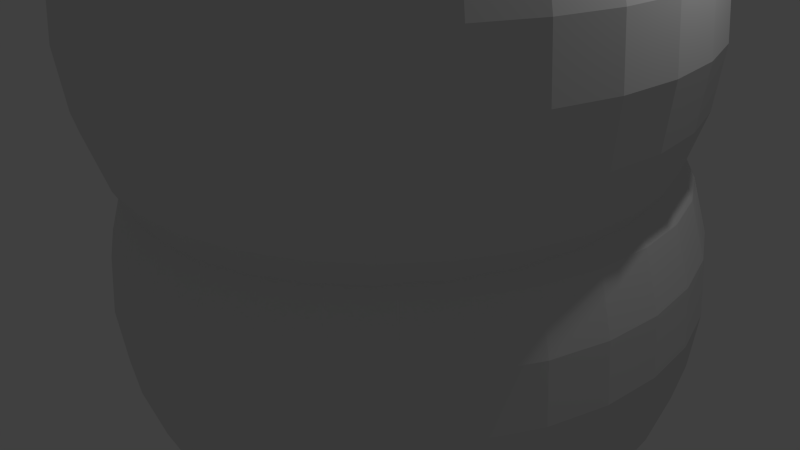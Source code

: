 # Source: ninjahead.blend  (saved by Blender 2.66.1; exported with 4.5.12 LTS)
import bpy
from mathutils import Matrix  # noqa: F401  (used for matrix-valued properties, if any)

bpy.ops.wm.read_factory_settings(use_empty=True)
scene = bpy.context.scene
scene.name = 'Scene'

# ---- collections
col_collection_1 = bpy.data.collections.new('Collection 1'); scene.collection.children.link(col_collection_1)

# ---- world
world_world = bpy.data.worlds.new('World'); scene.world = world_world
world_world.color = (0.05088, 0.05088, 0.05088)
world_world.use_sun_shadow = False
world_world.sun_shadow_jitter_overblur = 0.0
world_world.cycles.sampling_method = 'MANUAL'
world_world.cycles.sample_map_resolution = 256

# ---- cameras
cam_camera = bpy.data.cameras.new('Camera')
cam_camera.clip_end = 100.0
cam_camera.lens = 35.0
cam_camera.sensor_width = 32.0
cam_camera.sensor_height = 18.0
cam_camera.ortho_scale = 7.314
cam_camera.dof.focus_distance = 0.0
cam_camera.dof.aperture_fstop = 128.0

# ---- lights
light_lamp = bpy.data.lights.new('Lamp', 'POINT')
light_lamp.transmission_factor = 0.0
light_lamp.cutoff_distance = 30.0
light_lamp.energy = 100.0
light_lamp.shadow_buffer_clip_start = 1.001
light_lamp.shadow_soft_size = 0.1
light_lamp.shadow_maximum_resolution = 0.006
light_lamp.use_absolute_resolution = True
light_lamp.cycles.use_multiple_importance_sampling = False

# ---- meshes
me_sphere_003 = bpy.data.meshes.new('Sphere.003')
me_sphere_003.from_pydata([(-0.5917, 0.0, 2.974), (-1.161, 0.0, 2.802), (-1.685, 0.0, 2.522), (-2.144, 0.0, 2.144), (-2.522, 0.0, 1.685), (-2.802, 0.0, 1.161), (-2.974, 0.0, 0.5917), (-3.033, 0.0, 2.29e-07), (-2.974, 0.0, -0.5917), (-2.802, 0.0, -1.161), (-2.522, 0.0, -1.685), (-2.144, 0.0, -2.144), (-1.685, 0.0, -2.522), (-1.161, 0.0, -2.802), (-0.5917, 0.0, -2.974), (-0.5803, 0.1154, 2.974), (-1.138, 0.2264, 2.802), (-1.653, 0.3287, 2.522), (-2.103, 0.4184, 2.144), (-2.473, 0.4919, 1.685), (-2.748, 0.5466, 1.161), (-2.917, 0.5803, 0.5917), (-2.974, 0.5917, 3.615e-07), (-2.917, 0.5803, -0.5917), (-2.748, 0.5466, -1.161), (-2.473, 0.4919, -1.685), (-2.103, 0.4184, -2.144), (-1.653, 0.3287, -2.522), (-1.138, 0.2264, -2.802), (-0.5803, 0.1154, -2.974), (-0.5466, 0.2264, 2.974), (-1.072, 0.4441, 2.802), (-1.557, 0.6448, 2.522), (-1.981, 0.8206, 2.144), (-2.33, 0.965, 1.685), (-2.589, 1.072, 1.161), (-2.748, 1.138, 0.5917), (-2.802, 1.161, 3.615e-07), (-2.748, 1.138, -0.5917), (-2.589, 1.072, -1.161), (-2.33, 0.965, -1.685), (-1.981, 0.8206, -2.144), (-1.557, 0.6448, -2.522), (-1.072, 0.4441, -2.802), (-0.5466, 0.2264, -2.974), (-0.4919, 0.3287, 2.974), (-0.965, 0.6448, 2.802), (-1.401, 0.9361, 2.522), (-1.783, 1.191, 2.144), (-2.097, 1.401, 1.685), (-2.33, 1.557, 1.161), (-2.473, 1.653, 0.5917), (-2.522, 1.685, 3.615e-07), (-2.473, 1.653, -0.5917), (-2.33, 1.557, -1.161), (-2.097, 1.401, -1.685), (-1.783, 1.191, -2.144), (-1.401, 0.9361, -2.522), (-0.965, 0.6448, -2.802), (-0.4919, 0.3287, -2.974), (-0.4184, 0.4184, 2.974), (-0.8206, 0.8206, 2.802), (-1.191, 1.191, 2.522), (-1.516, 1.516, 2.144), (-1.783, 1.783, 1.685), (-1.981, 1.981, 1.161), (-2.103, 2.103, 0.5917), (-2.144, 2.144, 3.615e-07), (-2.103, 2.103, -0.5917), (-1.981, 1.981, -1.161), (-1.783, 1.783, -1.685), (-1.516, 1.516, -2.144), (-1.191, 1.191, -2.522), (-0.8206, 0.8206, -2.802), (-0.4184, 0.4184, -2.974), (-0.3287, 0.4919, 2.974), (-0.6448, 0.965, 2.802), (-0.9361, 1.401, 2.522), (-1.191, 1.783, 2.144), (-1.401, 2.097, 1.685), (-1.557, 2.33, 1.161), (-1.653, 2.473, 0.5917), (-1.685, 2.522, 3.615e-07), (-1.653, 2.473, -0.5917), (-1.557, 2.33, -1.161), (-1.401, 2.097, -1.685), (-1.191, 1.783, -2.144), (-0.9361, 1.401, -2.522), (-0.6448, 0.965, -2.802), (-0.3287, 0.4919, -2.974), (-0.2264, 0.5466, 2.974), (-0.4441, 1.072, 2.802), (-0.6448, 1.557, 2.522), (-0.8206, 1.981, 2.144), (-0.965, 2.33, 1.685), (-1.072, 2.589, 1.161), (-1.138, 2.748, 0.5917), (-1.161, 2.802, 3.615e-07), (-1.138, 2.748, -0.5917), (-1.072, 2.589, -1.161), (-0.965, 2.33, -1.685), (-0.8206, 1.981, -2.144), (-0.6448, 1.557, -2.522), (-0.4441, 1.072, -2.802), (-0.2264, 0.5466, -2.974), (-0.1154, 0.5803, 2.974), (-0.2264, 1.138, 2.802), (-0.3287, 1.653, 2.522), (-0.4184, 2.103, 2.144), (-0.4919, 2.473, 1.685), (-0.5466, 2.748, 1.161), (-0.5803, 2.917, 0.5917), (-0.5917, 2.974, 3.615e-07), (-0.5803, 2.917, -0.5917), (-0.5466, 2.748, -1.161), (-0.4919, 2.473, -1.685), (-0.4184, 2.103, -2.144), (-0.3287, 1.653, -2.522), (-0.2264, 1.138, -2.802), (-0.1154, 0.5803, -2.974), (1.045e-06, 0.5917, 2.974), (1.101e-06, 1.161, 2.802), (1.101e-06, 1.685, 2.522), (1.214e-06, 2.144, 2.144), (1.259e-06, 2.522, 1.685), (1.124e-06, 2.802, 1.161), (1.44e-06, 2.974, 0.5917), (1.033e-06, 3.033, 3.615e-07), (1.44e-06, 2.974, -0.5917), (1.033e-06, 2.802, -1.161), (1.259e-06, 2.522, -1.685), (1.214e-06, 2.144, -2.144), (1.192e-06, 1.685, -2.522), (1.079e-06, 1.161, -2.802), (9.543e-07, 0.5917, -2.974), (0.1154, 0.5803, 2.974), (0.2264, 1.138, 2.802), (0.3287, 1.653, 2.522), (0.4184, 2.103, 2.144), (0.4919, 2.473, 1.685), (0.5466, 2.748, 1.161), (0.5803, 2.917, 0.5917), (0.5917, 2.974, 3.615e-07), (0.5803, 2.917, -0.5917), (0.5466, 2.748, -1.161), (0.4919, 2.473, -1.685), (0.4184, 2.103, -2.144), (0.3287, 1.653, -2.522), (0.2264, 1.138, -2.802), (0.1154, 0.5803, -2.974), (0.2264, 0.5466, 2.974), (0.4441, 1.072, 2.802), (0.6448, 1.557, 2.522), (0.8206, 1.981, 2.144), (0.965, 2.33, 1.685), (1.072, 2.589, 1.161), (1.138, 2.748, 0.5917), (1.161, 2.802, 3.615e-07), (1.138, 2.748, -0.5917), (1.072, 2.589, -1.161), (0.965, 2.33, -1.685), (0.8206, 1.981, -2.144), (0.6448, 1.557, -2.522), (0.4441, 1.072, -2.802), (0.2264, 0.5466, -2.974), (0.3287, 0.4919, 2.974), (0.6448, 0.965, 2.802), (0.9361, 1.401, 2.522), (1.191, 1.783, 2.144), (1.401, 2.097, 1.685), (1.557, 2.33, 1.161), (1.653, 2.473, 0.5917), (1.685, 2.522, 3.615e-07), (1.653, 2.473, -0.5917), (1.557, 2.33, -1.161), (1.401, 2.097, -1.685), (1.191, 1.783, -2.144), (0.9361, 1.401, -2.522), (0.6448, 0.965, -2.802), (0.3287, 0.4919, -2.974), (0.4184, 0.4184, 2.974), (0.8206, 0.8206, 2.802), (1.191, 1.191, 2.522), (1.516, 1.516, 2.144), (1.783, 1.783, 1.685), (1.981, 1.981, 1.161), (2.103, 2.103, 0.5917), (2.144, 2.144, 3.615e-07), (2.103, 2.103, -0.5917), (1.981, 1.981, -1.161), (1.783, 1.783, -1.685), (1.516, 1.516, -2.144), (1.191, 1.191, -2.522), (0.8206, 0.8206, -2.802), (0.4184, 0.4184, -2.974), (0.4919, 0.3287, 2.974), (0.965, 0.6448, 2.802), (1.401, 0.9361, 2.522), (1.783, 1.191, 2.144), (2.097, 1.401, 1.685), (2.33, 1.557, 1.161), (2.473, 1.653, 0.5917), (2.522, 1.685, 3.615e-07), (2.473, 1.653, -0.5917), (2.33, 1.557, -1.161), (2.097, 1.401, -1.685), (1.783, 1.191, -2.144), (1.401, 0.9361, -2.522), (0.965, 0.6448, -2.802), (0.4919, 0.3287, -2.974), (0.5466, 0.2264, 2.974), (1.072, 0.4441, 2.802), (1.557, 0.6448, 2.522), (1.981, 0.8206, 2.144), (2.33, 0.965, 1.685), (2.589, 1.072, 1.161), (2.748, 1.138, 0.5917), (2.802, 1.161, 3.615e-07), (2.748, 1.138, -0.5917), (2.589, 1.072, -1.161), (2.33, 0.965, -1.685), (1.981, 0.8206, -2.144), (1.557, 0.6448, -2.522), (1.072, 0.4441, -2.802), (0.5466, 0.2264, -2.974), (0.5803, 0.1154, 2.974), (1.138, 0.2264, 2.802), (1.653, 0.3287, 2.522), (2.103, 0.4184, 2.144), (2.473, 0.4919, 1.685), (2.748, 0.5466, 1.161), (2.917, 0.5803, 0.5917), (2.974, 0.5917, 3.615e-07), (2.917, 0.5803, -0.5917), (2.748, 0.5466, -1.161), (2.473, 0.4919, -1.685), (2.103, 0.4184, -2.144), (1.653, 0.3287, -2.522), (1.138, 0.2264, -2.802), (0.5803, 0.1154, -2.974), (0.5917, -1.017e-07, 2.974), (1.161, -1.582e-07, 2.802), (1.685, -2.034e-07, 2.522), (2.144, -1.808e-07, 2.144), (2.522, -3.163e-07, 1.685), (2.802, -4.519e-07, 1.161), (2.974, -4.519e-07, 0.5917), (3.033, -3.163e-07, 3.615e-07), (2.974, -4.519e-07, -0.5917), (2.802, -1.356e-07, -1.161), (2.522, -3.163e-07, -1.685), (2.144, -1.808e-07, -2.144), (1.685, -2.937e-07, -2.522), (1.161, -6.779e-08, -2.802), (0.5917, 0.0, -2.974), (0.5803, -0.1154, 2.974), (1.138, -0.2264, 2.802), (1.653, -0.3287, 2.522), (2.103, -0.4184, 2.144), (2.473, -0.4919, 1.685), (2.748, -0.5466, 1.161), (2.917, -0.5803, 0.5917), (2.974, -0.5917, 3.615e-07), (2.917, -0.5803, -0.5917), (2.748, -0.5466, -1.161), (2.473, -0.4919, -1.685), (2.103, -0.4184, -2.144), (1.653, -0.3287, -2.522), (1.138, -0.2264, -2.802), (0.5803, -0.1154, -2.974), (0.5466, -0.2264, 2.974), (1.072, -0.4441, 2.802), (1.557, -0.6448, 2.522), (1.981, -0.8206, 2.144), (2.33, -0.965, 1.685), (2.589, -1.072, 1.161), (2.748, -1.138, 0.5917), (2.802, -1.161, 3.615e-07), (2.748, -1.138, -0.5917), (2.589, -1.072, -1.161), (2.33, -0.965, -1.685), (1.981, -0.8206, -2.144), (1.557, -0.6448, -2.522), (1.072, -0.4441, -2.802), (0.5466, -0.2264, -2.974), (0.4919, -0.3287, 2.974), (0.965, -0.6448, 2.802), (1.401, -0.9361, 2.522), (1.783, -1.191, 2.144), (2.097, -1.401, 1.685), (2.33, -1.557, 1.161), (2.473, -1.653, 0.5917), (2.522, -1.685, 3.615e-07), (2.473, -1.653, -0.5917), (2.33, -1.557, -1.161), (2.097, -1.401, -1.685), (1.783, -1.191, -2.144), (1.401, -0.9361, -2.522), (0.965, -0.6448, -2.802), (0.4919, -0.3287, -2.974), (0.4184, -0.4184, 2.974), (0.8206, -0.8206, 2.802), (1.191, -1.191, 2.522), (1.516, -1.516, 2.144), (1.783, -1.783, 1.685), (1.981, -1.981, 1.161), (2.103, -2.103, 0.5917), (2.144, -2.144, 3.615e-07), (2.103, -2.103, -0.5917), (1.981, -1.981, -1.161), (1.783, -1.783, -1.685), (1.516, -1.516, -2.144), (1.191, -1.191, -2.522), (0.8206, -0.8206, -2.802), (0.4184, -0.4184, -2.974), (0.3287, -0.4919, 2.974), (0.6448, -0.965, 2.802), (0.9361, -1.401, 2.522), (1.191, -1.783, 2.144), (1.401, -2.097, 1.685), (1.557, -2.33, 1.161), (1.653, -2.473, 0.5917), (1.685, -2.522, 3.615e-07), (1.653, -2.473, -0.5917), (1.557, -2.33, -1.161), (1.401, -2.097, -1.685), (1.191, -1.783, -2.144), (0.9361, -1.401, -2.522), (0.6448, -0.965, -2.802), (0.3287, -0.4919, -2.974), (9.882e-07, 0.0, -3.033), (0.2264, -0.5466, 2.974), (0.4441, -1.072, 2.802), (0.6448, -1.557, 2.522), (0.8206, -1.981, 2.144), (0.965, -2.33, 1.685), (1.072, -2.589, 1.161), (1.138, -2.748, 0.5917), (1.161, -2.802, 3.615e-07), (1.138, -2.748, -0.5917), (1.072, -2.589, -1.161), (0.965, -2.33, -1.685), (0.8206, -1.981, -2.144), (0.6448, -1.557, -2.522), (0.4441, -1.072, -2.802), (0.2264, -0.5466, -2.974), (0.1154, -0.5803, 2.974), (0.2264, -1.138, 2.802), (0.3287, -1.653, 2.522), (0.4184, -2.103, 2.144), (0.4919, -2.473, 1.685), (0.5466, -2.748, 1.161), (0.5803, -2.917, 0.5917), (0.5917, -2.974, 3.615e-07), (0.5803, -2.917, -0.5917), (0.5466, -2.748, -1.161), (0.4919, -2.473, -1.685), (0.4184, -2.103, -2.144), (0.3287, -1.653, -2.522), (0.2264, -1.138, -2.802), (0.1154, -0.5803, -2.974), (8.413e-07, -0.5917, 2.974), (7.622e-07, -1.161, 2.802), (6.944e-07, -1.685, 2.522), (6.718e-07, -2.144, 2.144), (6.718e-07, -2.522, 1.685), (4.459e-07, -2.802, 1.161), (3.103e-07, -2.974, 0.5917), (4.911e-07, -3.033, 3.615e-07), (3.103e-07, -2.974, -0.5917), (5.363e-07, -2.802, -1.161), (6.718e-07, -2.522, -1.685), (6.718e-07, -2.144, -2.144), (6.493e-07, -1.685, -2.522), (9.43e-07, -1.161, -2.802), (9.543e-07, -0.5917, -2.974), (-0.1154, -0.5803, 2.974), (-0.2264, -1.138, 2.802), (-0.3287, -1.653, 2.522), (-0.4184, -2.103, 2.144), (-0.4919, -2.473, 1.685), (-0.5466, -2.748, 1.161), (-0.5803, -2.917, 0.5917), (-0.5917, -2.974, 3.615e-07), (-0.5803, -2.917, -0.5917), (-0.5466, -2.748, -1.161), (-0.4919, -2.473, -1.685), (-0.4184, -2.103, -2.144), (-0.3287, -1.653, -2.522), (-0.2264, -1.138, -2.802), (-0.1154, -0.5803, -2.974), (-0.2264, -0.5466, 2.974), (-0.4441, -1.072, 2.802), (-0.6448, -1.557, 2.522), (-0.8206, -1.981, 2.144), (-0.965, -2.33, 1.685), (-1.072, -2.589, 1.161), (-1.138, -2.748, 0.5917), (-1.161, -2.802, 3.615e-07), (-1.138, -2.748, -0.5917), (-1.072, -2.589, -1.161), (-0.965, -2.33, -1.685), (-0.8206, -1.981, -2.144), (-0.6448, -1.557, -2.522), (-0.4441, -1.072, -2.802), (-0.2264, -0.5466, -2.974), (-0.3287, -0.4919, 2.974), (-0.6448, -0.965, 2.802), (-0.9361, -1.401, 2.522), (-1.191, -1.783, 2.144), (-1.401, -2.097, 1.685), (-1.557, -2.33, 1.161), (-1.653, -2.473, 0.5917), (-1.685, -2.522, 3.615e-07), (-1.653, -2.473, -0.5917), (-1.557, -2.33, -1.161), (-1.401, -2.097, -1.685), (-1.191, -1.783, -2.144), (-0.9361, -1.401, -2.522), (-0.6448, -0.965, -2.802), (-0.3287, -0.4919, -2.974), (-0.4184, -0.4184, 2.974), (-0.8206, -0.8206, 2.802), (-1.191, -1.191, 2.522), (-1.516, -1.516, 2.144), (-1.783, -1.783, 1.685), (-1.981, -1.981, 1.161), (-2.103, -2.103, 0.5917), (-2.144, -2.144, 3.615e-07), (-2.103, -2.103, -0.5917), (-1.981, -1.981, -1.161), (-1.783, -1.783, -1.685), (-1.516, -1.516, -2.144), (-1.191, -1.191, -2.522), (-0.8206, -0.8206, -2.802), (-0.4184, -0.4184, -2.974), (1.665e-07, -5.49e-07, 3.033), (-0.4919, -0.3287, 2.974), (-0.965, -0.6448, 2.802), (-1.401, -0.9361, 2.522), (-1.783, -1.191, 2.144), (-2.097, -1.401, 1.685), (-2.33, -1.557, 1.161), (-2.473, -1.653, 0.5917), (-2.522, -1.685, 3.615e-07), (-2.473, -1.653, -0.5917), (-2.33, -1.557, -1.161), (-2.097, -1.401, -1.685), (-1.783, -1.191, -2.144), (-1.401, -0.9361, -2.522), (-0.965, -0.6448, -2.802), (-0.4919, -0.3287, -2.974), (-0.5466, -0.2264, 2.974), (-1.072, -0.4441, 2.802), (-1.557, -0.6448, 2.522), (-1.981, -0.8206, 2.144), (-2.33, -0.965, 1.685), (-2.589, -1.072, 1.161), (-2.748, -1.138, 0.5917), (-2.802, -1.161, 3.615e-07), (-2.748, -1.138, -0.5917), (-2.589, -1.072, -1.161), (-2.33, -0.965, -1.685), (-1.981, -0.8206, -2.144), (-1.557, -0.6448, -2.522), (-1.072, -0.4441, -2.802), (-0.5466, -0.2264, -2.974), (-0.5803, -0.1154, 2.974), (-1.138, -0.2264, 2.802), (-1.653, -0.3287, 2.522), (-2.103, -0.4184, 2.144), (-2.473, -0.4919, 1.685), (-2.748, -0.5466, 1.161), (-2.917, -0.5803, 0.5917), (-2.974, -0.5917, 3.615e-07), (-2.917, -0.5803, -0.5917), (-2.748, -0.5466, -1.161), (-2.473, -0.4919, -1.685), (-2.103, -0.4184, -2.144), (-1.653, -0.3287, -2.522), (-1.138, -0.2264, -2.802), (-0.5803, -0.1154, -2.974)], [], [(14, 13, 28, 29), (8, 7, 22, 23), (2, 1, 16, 17), (9, 8, 23, 24), (3, 2, 17, 18), (10, 9, 24, 25), (4, 3, 18, 19), (11, 10, 25, 26), (5, 4, 19, 20), (12, 11, 26, 27), (6, 5, 20, 21), (13, 12, 27, 28), (7, 6, 21, 22), (1, 0, 15, 16), (25, 24, 39, 40), (19, 18, 33, 34), (26, 25, 40, 41), (20, 19, 34, 35), (27, 26, 41, 42), (21, 20, 35, 36), (28, 27, 42, 43), (22, 21, 36, 37), (16, 15, 30, 31), (29, 28, 43, 44), (23, 22, 37, 38), (17, 16, 31, 32), (24, 23, 38, 39), (18, 17, 32, 33), (44, 43, 58, 59), (38, 37, 52, 53), (32, 31, 46, 47), (39, 38, 53, 54), (33, 32, 47, 48), (40, 39, 54, 55), (34, 33, 48, 49), (41, 40, 55, 56), (35, 34, 49, 50), (42, 41, 56, 57), (36, 35, 50, 51), (43, 42, 57, 58), (37, 36, 51, 52), (31, 30, 45, 46), (57, 56, 71, 72), (51, 50, 65, 66), (58, 57, 72, 73), (52, 51, 66, 67), (46, 45, 60, 61), (59, 58, 73, 74), (53, 52, 67, 68), (47, 46, 61, 62), (54, 53, 68, 69), (48, 47, 62, 63), (55, 54, 69, 70), (49, 48, 63, 64), (56, 55, 70, 71), (50, 49, 64, 65), (70, 69, 84, 85), (64, 63, 78, 79), (71, 70, 85, 86), (65, 64, 79, 80), (72, 71, 86, 87), (66, 65, 80, 81), (73, 72, 87, 88), (67, 66, 81, 82), (61, 60, 75, 76), (74, 73, 88, 89), (68, 67, 82, 83), (62, 61, 76, 77), (69, 68, 83, 84), (63, 62, 77, 78), (89, 88, 103, 104), (83, 82, 97, 98), (77, 76, 91, 92), (84, 83, 98, 99), (78, 77, 92, 93), (85, 84, 99, 100), (79, 78, 93, 94), (86, 85, 100, 101), (80, 79, 94, 95), (87, 86, 101, 102), (81, 80, 95, 96), (88, 87, 102, 103), (82, 81, 96, 97), (76, 75, 90, 91), (102, 101, 116, 117), (96, 95, 110, 111), (103, 102, 117, 118), (97, 96, 111, 112), (91, 90, 105, 106), (104, 103, 118, 119), (98, 97, 112, 113), (92, 91, 106, 107), (99, 98, 113, 114), (93, 92, 107, 108), (100, 99, 114, 115), (94, 93, 108, 109), (101, 100, 115, 116), (95, 94, 109, 110), (108, 107, 122, 123), (115, 114, 129, 130), (109, 108, 123, 124), (116, 115, 130, 131), (110, 109, 124, 125), (117, 116, 131, 132), (111, 110, 125, 126), (118, 117, 132, 133), (112, 111, 126, 127), (106, 105, 120, 121), (119, 118, 133, 134), (113, 112, 127, 128), (107, 106, 121, 122), (114, 113, 128, 129), (127, 126, 141, 142), (121, 120, 135, 136), (134, 133, 148, 149), (128, 127, 142, 143), (122, 121, 136, 137), (129, 128, 143, 144), (123, 122, 137, 138), (130, 129, 144, 145), (124, 123, 138, 139), (131, 130, 145, 146), (125, 124, 139, 140), (132, 131, 146, 147), (126, 125, 140, 141), (133, 132, 147, 148), (146, 145, 160, 161), (140, 139, 154, 155), (147, 146, 161, 162), (141, 140, 155, 156), (148, 147, 162, 163), (142, 141, 156, 157), (136, 135, 150, 151), (149, 148, 163, 164), (143, 142, 157, 158), (137, 136, 151, 152), (144, 143, 158, 159), (138, 137, 152, 153), (145, 144, 159, 160), (139, 138, 153, 154), (159, 158, 173, 174), (153, 152, 167, 168), (160, 159, 174, 175), (154, 153, 168, 169), (161, 160, 175, 176), (155, 154, 169, 170), (162, 161, 176, 177), (156, 155, 170, 171), (163, 162, 177, 178), (157, 156, 171, 172), (151, 150, 165, 166), (164, 163, 178, 179), (158, 157, 172, 173), (152, 151, 166, 167), (178, 177, 192, 193), (172, 171, 186, 187), (166, 165, 180, 181), (179, 178, 193, 194), (173, 172, 187, 188), (167, 166, 181, 182), (174, 173, 188, 189), (168, 167, 182, 183), (175, 174, 189, 190), (169, 168, 183, 184), (176, 175, 190, 191), (170, 169, 184, 185), (177, 176, 191, 192), (171, 170, 185, 186), (191, 190, 205, 206), (185, 184, 199, 200), (192, 191, 206, 207), (186, 185, 200, 201), (193, 192, 207, 208), (187, 186, 201, 202), (181, 180, 195, 196), (194, 193, 208, 209), (188, 187, 202, 203), (182, 181, 196, 197), (189, 188, 203, 204), (183, 182, 197, 198), (190, 189, 204, 205), (184, 183, 198, 199), (204, 203, 218, 219), (198, 197, 212, 213), (205, 204, 219, 220), (199, 198, 213, 214), (206, 205, 220, 221), (200, 199, 214, 215), (207, 206, 221, 222), (201, 200, 215, 216), (208, 207, 222, 223), (202, 201, 216, 217), (196, 195, 210, 211), (209, 208, 223, 224), (203, 202, 217, 218), (197, 196, 211, 212), (223, 222, 237, 238), (217, 216, 231, 232), (211, 210, 225, 226), (224, 223, 238, 239), (218, 217, 232, 233), (212, 211, 226, 227), (219, 218, 233, 234), (213, 212, 227, 228), (220, 219, 234, 235), (214, 213, 228, 229), (221, 220, 235, 236), (215, 214, 229, 230), (222, 221, 236, 237), (216, 215, 230, 231), (236, 235, 250, 251), (230, 229, 244, 245), (237, 236, 251, 252), (231, 230, 245, 246), (238, 237, 252, 253), (232, 231, 246, 247), (226, 225, 240, 241), (239, 238, 253, 254), (233, 232, 247, 248), (227, 226, 241, 242), (234, 233, 248, 249), (228, 227, 242, 243), (235, 234, 249, 250), (229, 228, 243, 244), (242, 241, 256, 257), (249, 248, 263, 264), (243, 242, 257, 258), (250, 249, 264, 265), (244, 243, 258, 259), (251, 250, 265, 266), (245, 244, 259, 260), (252, 251, 266, 267), (246, 245, 260, 261), (253, 252, 267, 268), (247, 246, 261, 262), (241, 240, 255, 256), (254, 253, 268, 269), (248, 247, 262, 263), (261, 260, 275, 276), (268, 267, 282, 283), (262, 261, 276, 277), (256, 255, 270, 271), (269, 268, 283, 284), (263, 262, 277, 278), (257, 256, 271, 272), (264, 263, 278, 279), (258, 257, 272, 273), (265, 264, 279, 280), (259, 258, 273, 274), (266, 265, 280, 281), (260, 259, 274, 275), (267, 266, 281, 282), (280, 279, 294, 295), (274, 273, 288, 289), (281, 280, 295, 296), (275, 274, 289, 290), (282, 281, 296, 297), (276, 275, 290, 291), (283, 282, 297, 298), (277, 276, 291, 292), (271, 270, 285, 286), (284, 283, 298, 299), (278, 277, 292, 293), (272, 271, 286, 287), (279, 278, 293, 294), (273, 272, 287, 288), (299, 298, 313, 314), (293, 292, 307, 308), (287, 286, 301, 302), (294, 293, 308, 309), (288, 287, 302, 303), (295, 294, 309, 310), (289, 288, 303, 304), (296, 295, 310, 311), (290, 289, 304, 305), (297, 296, 311, 312), (291, 290, 305, 306), (298, 297, 312, 313), (292, 291, 306, 307), (286, 285, 300, 301), (312, 311, 326, 327), (306, 305, 320, 321), (313, 312, 327, 328), (307, 306, 321, 322), (301, 300, 315, 316), (314, 313, 328, 329), (308, 307, 322, 323), (302, 301, 316, 317), (309, 308, 323, 324), (303, 302, 317, 318), (310, 309, 324, 325), (304, 303, 318, 319), (311, 310, 325, 326), (305, 304, 319, 320), (325, 324, 340, 341), (319, 318, 334, 335), (326, 325, 341, 342), (320, 319, 335, 336), (327, 326, 342, 343), (321, 320, 336, 337), (328, 327, 343, 344), (322, 321, 337, 338), (316, 315, 331, 332), (329, 328, 344, 345), (323, 322, 338, 339), (317, 316, 332, 333), (324, 323, 339, 340), (318, 317, 333, 334), (345, 344, 359, 360), (339, 338, 353, 354), (333, 332, 347, 348), (340, 339, 354, 355), (334, 333, 348, 349), (341, 340, 355, 356), (335, 334, 349, 350), (342, 341, 356, 357), (336, 335, 350, 351), (343, 342, 357, 358), (337, 336, 351, 352), (344, 343, 358, 359), (338, 337, 352, 353), (332, 331, 346, 347), (358, 357, 372, 373), (352, 351, 366, 367), (359, 358, 373, 374), (353, 352, 367, 368), (347, 346, 361, 362), (360, 359, 374, 375), (354, 353, 368, 369), (348, 347, 362, 363), (355, 354, 369, 370), (349, 348, 363, 364), (356, 355, 370, 371), (350, 349, 364, 365), (357, 356, 371, 372), (351, 350, 365, 366), (371, 370, 385, 386), (365, 364, 379, 380), (372, 371, 386, 387), (366, 365, 380, 381), (373, 372, 387, 388), (367, 366, 381, 382), (374, 373, 388, 389), (368, 367, 382, 383), (362, 361, 376, 377), (375, 374, 389, 390), (369, 368, 383, 384), (363, 362, 377, 378), (370, 369, 384, 385), (364, 363, 378, 379), (377, 376, 391, 392), (390, 389, 404, 405), (384, 383, 398, 399), (378, 377, 392, 393), (385, 384, 399, 400), (379, 378, 393, 394), (386, 385, 400, 401), (380, 379, 394, 395), (387, 386, 401, 402), (381, 380, 395, 396), (388, 387, 402, 403), (382, 381, 396, 397), (389, 388, 403, 404), (383, 382, 397, 398), (396, 395, 410, 411), (403, 402, 417, 418), (397, 396, 411, 412), (404, 403, 418, 419), (398, 397, 412, 413), (392, 391, 406, 407), (405, 404, 419, 420), (399, 398, 413, 414), (393, 392, 407, 408), (400, 399, 414, 415), (394, 393, 408, 409), (401, 400, 415, 416), (395, 394, 409, 410), (402, 401, 416, 417), (415, 414, 429, 430), (409, 408, 423, 424), (416, 415, 430, 431), (410, 409, 424, 425), (417, 416, 431, 432), (411, 410, 425, 426), (418, 417, 432, 433), (412, 411, 426, 427), (419, 418, 433, 434), (413, 412, 427, 428), (407, 406, 421, 422), (420, 419, 434, 435), (414, 413, 428, 429), (408, 407, 422, 423), (434, 433, 449, 450), (428, 427, 443, 444), (422, 421, 437, 438), (435, 434, 450, 451), (429, 428, 444, 445), (423, 422, 438, 439), (430, 429, 445, 446), (424, 423, 439, 440), (431, 430, 446, 447), (425, 424, 440, 441), (432, 431, 447, 448), (426, 425, 441, 442), (433, 432, 448, 449), (427, 426, 442, 443), (448, 447, 462, 463), (442, 441, 456, 457), (449, 448, 463, 464), (443, 442, 457, 458), (450, 449, 464, 465), (444, 443, 458, 459), (438, 437, 452, 453), (451, 450, 465, 466), (445, 444, 459, 460), (439, 438, 453, 454), (446, 445, 460, 461), (440, 439, 454, 455), (447, 446, 461, 462), (441, 440, 455, 456), (461, 460, 475, 476), (455, 454, 469, 470), (462, 461, 476, 477), (456, 455, 470, 471), (463, 462, 477, 478), (457, 456, 471, 472), (464, 463, 478, 479), (458, 457, 472, 473), (465, 464, 479, 480), (459, 458, 473, 474), (453, 452, 467, 468), (466, 465, 480, 481), (460, 459, 474, 475), (454, 453, 468, 469), (330, 14, 29), (0, 436, 15), (15, 436, 30), (330, 29, 44), (330, 44, 59), (30, 436, 45), (45, 436, 60), (330, 59, 74), (60, 436, 75), (330, 74, 89), (330, 89, 104), (75, 436, 90), (90, 436, 105), (330, 104, 119), (105, 436, 120), (330, 119, 134), (330, 134, 149), (120, 436, 135), (135, 436, 150), (330, 149, 164), (330, 164, 179), (150, 436, 165), (330, 179, 194), (165, 436, 180), (180, 436, 195), (330, 194, 209), (330, 209, 224), (195, 436, 210), (330, 224, 239), (210, 436, 225), (225, 436, 240), (330, 239, 254), (330, 254, 269), (240, 436, 255), (255, 436, 270), (330, 269, 284), (270, 436, 285), (330, 284, 299), (330, 299, 314), (285, 436, 300), (300, 436, 315), (330, 314, 329), (315, 436, 331), (330, 329, 345), (330, 345, 360), (331, 436, 346), (346, 436, 361), (330, 360, 375), (361, 436, 376), (330, 375, 390), (330, 390, 405), (376, 436, 391), (391, 436, 406), (330, 405, 420), (406, 436, 421), (330, 420, 435), (330, 435, 451), (421, 436, 437), (437, 436, 452), (330, 451, 466), (330, 466, 481), (452, 436, 467), (480, 479, 12, 13), (474, 473, 6, 7), (468, 467, 0, 1), (481, 480, 13, 14), (475, 474, 7, 8), (469, 468, 1, 2), (330, 481, 14), (476, 475, 8, 9), (470, 469, 2, 3), (477, 476, 9, 10), (471, 470, 3, 4), (478, 477, 10, 11), (472, 471, 4, 5), (479, 478, 11, 12), (473, 472, 5, 6), (467, 436, 0)])
me_sphere_003.use_remesh_preserve_volume = False
me_sphere_003.use_remesh_preserve_attributes = False
me_sphere_003.use_mirror_vertex_groups = False
me_sphere_003.update()
me_sphere_002 = bpy.data.meshes.new('Sphere.002')
me_sphere_002.from_pydata([(-0.7381, 0.0, 3.711), (-1.448, 0.0, 3.495), (-2.102, 0.0, 3.146), (-2.675, 0.0, 2.675), (-3.146, 0.0, 2.102), (-3.495, 0.0, 1.448), (-3.711, 0.0, 0.7381), (-3.783, 0.0, 2.856e-07), (-3.711, 0.0, -0.7381), (-3.495, 0.0, -1.448), (-3.146, 0.0, -2.102), (-2.675, 0.0, -2.675), (-2.102, 0.0, -3.146), (-1.448, 0.0, -3.495), (-0.7381, 0.0, -3.711), (-0.7239, 0.144, 3.711), (-1.42, 0.2825, 3.495), (-2.061, 0.4101, 3.146), (-2.624, 0.5219, 2.675), (-3.085, 0.6137, 2.102), (-3.428, 0.6819, 1.448), (-3.639, 0.7239, 0.7381), (-3.711, 0.7381, 4.51e-07), (-3.639, 0.7239, -0.7381), (-3.428, 0.6819, -1.448), (-3.085, 0.6137, -2.102), (-2.624, 0.5219, -2.675), (-2.061, 0.4101, -3.146), (-1.42, 0.2825, -3.495), (-0.7239, 0.144, -3.711), (-0.6819, 0.2825, 3.711), (-1.338, 0.554, 3.495), (-1.942, 0.8044, 3.146), (-2.472, 1.024, 2.675), (-2.906, 1.204, 2.102), (-3.229, 1.338, 1.448), (-3.428, 1.42, 0.7381), (-3.495, 1.448, 4.51e-07), (-3.428, 1.42, -0.7381), (-3.229, 1.338, -1.448), (-2.906, 1.204, -2.102), (-2.472, 1.024, -2.675), (-1.942, 0.8044, -3.146), (-1.338, 0.554, -3.495), (-0.6819, 0.2825, -3.711), (-0.6137, 0.4101, 3.711), (-1.204, 0.8044, 3.495), (-1.748, 1.168, 3.146), (-2.224, 1.486, 2.675), (-2.616, 1.748, 2.102), (-2.906, 1.942, 1.448), (-3.085, 2.061, 0.7381), (-3.146, 2.102, 4.51e-07), (-3.085, 2.061, -0.7381), (-2.906, 1.942, -1.448), (-2.616, 1.748, -2.102), (-2.224, 1.486, -2.675), (-1.748, 1.168, -3.146), (-1.204, 0.8044, -3.495), (-0.6137, 0.4101, -3.711), (-0.5219, 0.5219, 3.711), (-1.024, 1.024, 3.495), (-1.486, 1.486, 3.146), (-1.892, 1.892, 2.675), (-2.224, 2.224, 2.102), (-2.472, 2.472, 1.448), (-2.624, 2.624, 0.7381), (-2.675, 2.675, 4.51e-07), (-2.624, 2.624, -0.7381), (-2.472, 2.472, -1.448), (-2.224, 2.224, -2.102), (-1.892, 1.892, -2.675), (-1.486, 1.486, -3.146), (-1.024, 1.024, -3.495), (-0.5219, 0.5219, -3.711), (-0.4101, 0.6137, 3.711), (-0.8043, 1.204, 3.495), (-1.168, 1.748, 3.146), (-1.486, 2.224, 2.675), (-1.748, 2.616, 2.102), (-1.942, 2.906, 1.448), (-2.061, 3.085, 0.7381), (-2.102, 3.146, 4.51e-07), (-2.061, 3.085, -0.7381), (-1.942, 2.906, -1.448), (-1.748, 2.616, -2.102), (-1.486, 2.224, -2.675), (-1.168, 1.748, -3.146), (-0.8043, 1.204, -3.495), (-0.4101, 0.6137, -3.711), (-0.2824, 0.6819, 3.711), (-0.554, 1.338, 3.495), (-0.8043, 1.942, 3.146), (-1.024, 2.472, 2.675), (-1.204, 2.906, 2.102), (-1.338, 3.229, 1.448), (-1.42, 3.428, 0.7381), (-1.448, 3.495, 4.51e-07), (-1.42, 3.428, -0.7381), (-1.338, 3.229, -1.448), (-1.204, 2.906, -2.102), (-1.024, 2.472, -2.675), (-0.8043, 1.942, -3.146), (-0.554, 1.338, -3.495), (-0.2824, 0.6819, -3.711), (-0.144, 0.7239, 3.711), (-0.2824, 1.42, 3.495), (-0.4101, 2.061, 3.146), (-0.5219, 2.624, 2.675), (-0.6137, 3.085, 2.102), (-0.6819, 3.428, 1.448), (-0.7239, 3.639, 0.7381), (-0.7381, 3.711, 4.51e-07), (-0.7239, 3.639, -0.7381), (-0.6819, 3.428, -1.448), (-0.6137, 3.085, -2.102), (-0.5219, 2.624, -2.675), (-0.4101, 2.061, -3.146), (-0.2824, 1.42, -3.495), (-0.144, 0.7239, -3.711), (1.303e-06, 0.7381, 3.711), (1.374e-06, 1.448, 3.495), (1.374e-06, 2.102, 3.146), (1.515e-06, 2.675, 2.675), (1.571e-06, 3.146, 2.102), (1.402e-06, 3.495, 1.448), (1.796e-06, 3.711, 0.7381), (1.289e-06, 3.783, 4.51e-07), (1.796e-06, 3.711, -0.7381), (1.289e-06, 3.495, -1.448), (1.571e-06, 3.146, -2.102), (1.515e-06, 2.675, -2.675), (1.486e-06, 2.102, -3.146), (1.345e-06, 1.448, -3.495), (1.19e-06, 0.7381, -3.711), (0.144, 0.7239, 3.711), (0.2825, 1.42, 3.495), (0.4101, 2.061, 3.146), (0.5219, 2.624, 2.675), (0.6137, 3.085, 2.102), (0.6819, 3.428, 1.448), (0.7239, 3.639, 0.7381), (0.7381, 3.711, 4.51e-07), (0.7239, 3.639, -0.7381), (0.6819, 3.428, -1.448), (0.6137, 3.085, -2.102), (0.5219, 2.624, -2.675), (0.4101, 2.061, -3.146), (0.2825, 1.42, -3.495), (0.144, 0.7239, -3.711), (0.2825, 0.6819, 3.711), (0.554, 1.338, 3.495), (0.8044, 1.942, 3.146), (1.024, 2.472, 2.675), (1.204, 2.906, 2.102), (1.338, 3.229, 1.448), (1.42, 3.428, 0.7381), (1.448, 3.495, 4.51e-07), (1.42, 3.428, -0.7381), (1.338, 3.229, -1.448), (1.204, 2.906, -2.102), (1.024, 2.472, -2.675), (0.8044, 1.942, -3.146), (0.554, 1.338, -3.495), (0.2825, 0.6819, -3.711), (0.4101, 0.6137, 3.711), (0.8044, 1.204, 3.495), (1.168, 1.748, 3.146), (1.486, 2.224, 2.675), (1.748, 2.616, 2.102), (1.942, 2.906, 1.448), (2.061, 3.085, 0.7381), (2.102, 3.146, 4.51e-07), (2.061, 3.085, -0.7381), (1.942, 2.906, -1.448), (1.748, 2.616, -2.102), (1.486, 2.224, -2.675), (1.168, 1.748, -3.146), (0.8044, 1.204, -3.495), (0.4101, 0.6137, -3.711), (0.5219, 0.5219, 3.711), (1.024, 1.024, 3.495), (1.486, 1.486, 3.146), (1.892, 1.892, 2.675), (2.224, 2.224, 2.102), (2.472, 2.472, 1.448), (2.624, 2.624, 0.7381), (2.675, 2.675, 4.51e-07), (2.624, 2.624, -0.7381), (2.472, 2.472, -1.448), (2.224, 2.224, -2.102), (1.892, 1.892, -2.675), (1.486, 1.486, -3.146), (1.024, 1.024, -3.495), (0.5219, 0.5219, -3.711), (0.6137, 0.4101, 3.711), (1.204, 0.8044, 3.495), (1.748, 1.168, 3.146), (2.224, 1.486, 2.675), (2.616, 1.748, 2.102), (2.906, 1.942, 1.448), (3.085, 2.061, 0.7381), (3.146, 2.102, 4.51e-07), (3.085, 2.061, -0.7381), (2.906, 1.942, -1.448), (2.616, 1.748, -2.102), (2.224, 1.486, -2.675), (1.748, 1.168, -3.146), (1.204, 0.8044, -3.495), (0.6137, 0.4101, -3.711), (0.6819, 0.2825, 3.711), (1.338, 0.554, 3.495), (1.942, 0.8044, 3.146), (2.472, 1.024, 2.675), (2.906, 1.204, 2.102), (3.229, 1.338, 1.448), (3.428, 1.42, 0.7381), (3.495, 1.448, 4.51e-07), (3.428, 1.42, -0.7381), (3.229, 1.338, -1.448), (2.906, 1.204, -2.102), (2.472, 1.024, -2.675), (1.942, 0.8043, -3.146), (1.338, 0.554, -3.495), (0.6819, 0.2825, -3.711), (0.7239, 0.144, 3.711), (1.42, 0.2825, 3.495), (2.061, 0.4101, 3.146), (2.624, 0.5219, 2.675), (3.085, 0.6137, 2.102), (3.428, 0.6819, 1.448), (3.639, 0.7239, 0.7381), (3.711, 0.7381, 4.51e-07), (3.639, 0.7239, -0.7381), (3.428, 0.6819, -1.448), (3.085, 0.6137, -2.102), (2.624, 0.5219, -2.675), (2.061, 0.4101, -3.146), (1.42, 0.2825, -3.495), (0.7239, 0.144, -3.711), (0.7381, -1.268e-07, 3.711), (1.448, -1.973e-07, 3.495), (2.102, -2.537e-07, 3.146), (2.675, -2.255e-07, 2.675), (3.146, -3.946e-07, 2.102), (3.495, -5.638e-07, 1.448), (3.711, -5.638e-07, 0.7381), (3.783, -3.946e-07, 4.51e-07), (3.711, -5.638e-07, -0.7381), (3.495, -1.691e-07, -1.448), (3.146, -3.946e-07, -2.102), (2.675, -2.255e-07, -2.675), (2.102, -3.664e-07, -3.146), (1.448, -8.456e-08, -3.495), (0.7381, 0.0, -3.711), (0.7239, -0.144, 3.711), (1.42, -0.2825, 3.495), (2.061, -0.4101, 3.146), (2.624, -0.5219, 2.675), (3.085, -0.6137, 2.102), (3.428, -0.6819, 1.448), (3.639, -0.7239, 0.7381), (3.711, -0.7381, 4.51e-07), (3.639, -0.7239, -0.7381), (3.428, -0.6819, -1.448), (3.085, -0.6137, -2.102), (2.624, -0.5219, -2.675), (2.061, -0.4101, -3.146), (1.42, -0.2825, -3.495), (0.7239, -0.144, -3.711), (0.6819, -0.2825, 3.711), (1.338, -0.554, 3.495), (1.942, -0.8044, 3.146), (2.472, -1.024, 2.675), (2.906, -1.204, 2.102), (3.229, -1.338, 1.448), (3.428, -1.42, 0.7381), (3.495, -1.448, 4.51e-07), (3.428, -1.42, -0.7381), (3.229, -1.338, -1.448), (2.906, -1.204, -2.102), (2.472, -1.024, -2.675), (1.942, -0.8044, -3.146), (1.338, -0.554, -3.495), (0.6819, -0.2825, -3.711), (0.6137, -0.4101, 3.711), (1.204, -0.8044, 3.495), (1.748, -1.168, 3.146), (2.224, -1.486, 2.675), (2.616, -1.748, 2.102), (2.906, -1.942, 1.448), (3.085, -2.061, 0.7381), (3.146, -2.102, 4.51e-07), (3.085, -2.061, -0.7381), (2.906, -1.942, -1.448), (2.616, -1.748, -2.102), (2.224, -1.486, -2.675), (1.748, -1.168, -3.146), (1.204, -0.8044, -3.495), (0.6137, -0.4101, -3.711), (0.5219, -0.5219, 3.711), (1.024, -1.024, 3.495), (1.486, -1.486, 3.146), (1.892, -1.892, 2.675), (2.224, -2.224, 2.102), (2.472, -2.472, 1.448), (2.624, -2.624, 0.7381), (2.675, -2.675, 4.51e-07), (2.624, -2.624, -0.7381), (2.472, -2.472, -1.448), (2.224, -2.224, -2.102), (1.892, -1.892, -2.675), (1.486, -1.486, -3.146), (1.024, -1.024, -3.495), (0.5219, -0.5219, -3.711), (0.4101, -0.6137, 3.711), (0.8044, -1.204, 3.495), (1.168, -1.748, 3.146), (1.486, -2.224, 2.675), (1.748, -2.616, 2.102), (1.942, -2.906, 1.448), (2.061, -3.085, 0.7381), (2.102, -3.146, 4.51e-07), (2.061, -3.085, -0.7381), (1.942, -2.906, -1.448), (1.748, -2.616, -2.102), (1.486, -2.224, -2.675), (1.168, -1.748, -3.146), (0.8044, -1.204, -3.495), (0.4101, -0.6137, -3.711), (1.233e-06, 0.0, -3.783), (0.2825, -0.6819, 3.711), (0.554, -1.338, 3.495), (0.8044, -1.942, 3.146), (1.024, -2.472, 2.675), (1.204, -2.906, 2.102), (1.338, -3.229, 1.448), (1.42, -3.428, 0.7381), (1.448, -3.495, 4.51e-07), (1.42, -3.428, -0.7381), (1.338, -3.229, -1.448), (1.204, -2.906, -2.102), (1.024, -2.472, -2.675), (0.8044, -1.942, -3.146), (0.554, -1.338, -3.495), (0.2825, -0.6819, -3.711), (0.144, -0.7239, 3.711), (0.2825, -1.42, 3.495), (0.4101, -2.061, 3.146), (0.5219, -2.624, 2.675), (0.6137, -3.085, 2.102), (0.6819, -3.428, 1.448), (0.7239, -3.639, 0.7381), (0.7381, -3.711, 4.51e-07), (0.7239, -3.639, -0.7381), (0.6819, -3.428, -1.448), (0.6137, -3.085, -2.102), (0.5219, -2.624, -2.675), (0.4101, -2.061, -3.146), (0.2825, -1.42, -3.495), (0.144, -0.7239, -3.711), (1.05e-06, -0.7381, 3.711), (9.509e-07, -1.448, 3.495), (8.663e-07, -2.102, 3.146), (8.381e-07, -2.675, 2.675), (8.381e-07, -3.146, 2.102), (5.562e-07, -3.495, 1.448), (3.871e-07, -3.711, 0.7381), (6.126e-07, -3.783, 4.51e-07), (3.871e-07, -3.711, -0.7381), (6.69e-07, -3.495, -1.448), (8.381e-07, -3.146, -2.102), (8.381e-07, -2.675, -2.675), (8.099e-07, -2.102, -3.146), (1.176e-06, -1.448, -3.495), (1.19e-06, -0.7381, -3.711), (-0.144, -0.7239, 3.711), (-0.2824, -1.42, 3.495), (-0.4101, -2.061, 3.146), (-0.5219, -2.624, 2.675), (-0.6137, -3.085, 2.102), (-0.6819, -3.428, 1.448), (-0.7239, -3.639, 0.7381), (-0.7381, -3.711, 4.51e-07), (-0.7239, -3.639, -0.7381), (-0.6819, -3.428, -1.448), (-0.6137, -3.085, -2.102), (-0.5219, -2.624, -2.675), (-0.4101, -2.061, -3.146), (-0.2824, -1.42, -3.495), (-0.144, -0.7239, -3.711), (-0.2824, -0.6819, 3.711), (-0.554, -1.338, 3.495), (-0.8043, -1.942, 3.146), (-1.024, -2.472, 2.675), (-1.204, -2.906, 2.102), (-1.338, -3.229, 1.448), (-1.42, -3.428, 0.7381), (-1.448, -3.495, 4.51e-07), (-1.42, -3.428, -0.7381), (-1.338, -3.229, -1.448), (-1.204, -2.906, -2.102), (-1.024, -2.472, -2.675), (-0.8043, -1.942, -3.146), (-0.554, -1.338, -3.495), (-0.2824, -0.6819, -3.711), (-0.4101, -0.6137, 3.711), (-0.8043, -1.204, 3.495), (-1.168, -1.748, 3.146), (-1.486, -2.224, 2.675), (-1.748, -2.616, 2.102), (-1.942, -2.906, 1.448), (-2.061, -3.085, 0.7381), (-2.102, -3.146, 4.51e-07), (-2.061, -3.085, -0.7381), (-1.942, -2.906, -1.448), (-1.748, -2.616, -2.102), (-1.486, -2.224, -2.675), (-1.168, -1.748, -3.146), (-0.8043, -1.204, -3.495), (-0.4101, -0.6137, -3.711), (-0.5219, -0.5219, 3.711), (-1.024, -1.024, 3.495), (-1.486, -1.486, 3.146), (-1.892, -1.892, 2.675), (-2.224, -2.224, 2.102), (-2.472, -2.472, 1.448), (-2.624, -2.624, 0.7381), (-2.675, -2.675, 4.51e-07), (-2.624, -2.624, -0.7381), (-2.472, -2.472, -1.448), (-2.224, -2.224, -2.102), (-1.892, -1.892, -2.675), (-1.486, -1.486, -3.146), (-1.024, -1.024, -3.495), (-0.5219, -0.5219, -3.711), (2.078e-07, -6.849e-07, 3.783), (-0.6137, -0.4101, 3.711), (-1.204, -0.8044, 3.495), (-1.748, -1.168, 3.146), (-2.224, -1.486, 2.675), (-2.616, -1.748, 2.102), (-2.906, -1.942, 1.448), (-3.085, -2.061, 0.7381), (-3.146, -2.102, 4.51e-07), (-3.085, -2.061, -0.7381), (-2.906, -1.942, -1.448), (-2.616, -1.748, -2.102), (-2.224, -1.486, -2.675), (-1.748, -1.168, -3.146), (-1.204, -0.8044, -3.495), (-0.6137, -0.4101, -3.711), (-0.6819, -0.2825, 3.711), (-1.338, -0.554, 3.495), (-1.942, -0.8043, 3.146), (-2.472, -1.024, 2.675), (-2.906, -1.204, 2.102), (-3.229, -1.338, 1.448), (-3.428, -1.42, 0.7381), (-3.495, -1.448, 4.51e-07), (-3.428, -1.42, -0.7381), (-3.229, -1.338, -1.448), (-2.906, -1.204, -2.102), (-2.472, -1.024, -2.675), (-1.942, -0.8043, -3.146), (-1.338, -0.554, -3.495), (-0.6819, -0.2825, -3.711), (-0.7239, -0.144, 3.711), (-1.42, -0.2825, 3.495), (-2.061, -0.4101, 3.146), (-2.624, -0.5219, 2.675), (-3.085, -0.6137, 2.102), (-3.428, -0.6819, 1.448), (-3.639, -0.7239, 0.7381), (-3.711, -0.7381, 4.51e-07), (-3.639, -0.7239, -0.7381), (-3.428, -0.6819, -1.448), (-3.085, -0.6137, -2.102), (-2.624, -0.5219, -2.675), (-2.061, -0.4101, -3.146), (-1.42, -0.2825, -3.495), (-0.7239, -0.144, -3.711)], [], [(14, 13, 28, 29), (8, 7, 22, 23), (2, 1, 16, 17), (9, 8, 23, 24), (3, 2, 17, 18), (10, 9, 24, 25), (4, 3, 18, 19), (11, 10, 25, 26), (5, 4, 19, 20), (12, 11, 26, 27), (6, 5, 20, 21), (13, 12, 27, 28), (7, 6, 21, 22), (1, 0, 15, 16), (25, 24, 39, 40), (19, 18, 33, 34), (26, 25, 40, 41), (20, 19, 34, 35), (27, 26, 41, 42), (21, 20, 35, 36), (28, 27, 42, 43), (22, 21, 36, 37), (16, 15, 30, 31), (29, 28, 43, 44), (23, 22, 37, 38), (17, 16, 31, 32), (24, 23, 38, 39), (18, 17, 32, 33), (44, 43, 58, 59), (38, 37, 52, 53), (32, 31, 46, 47), (39, 38, 53, 54), (33, 32, 47, 48), (40, 39, 54, 55), (34, 33, 48, 49), (41, 40, 55, 56), (35, 34, 49, 50), (42, 41, 56, 57), (36, 35, 50, 51), (43, 42, 57, 58), (37, 36, 51, 52), (31, 30, 45, 46), (57, 56, 71, 72), (51, 50, 65, 66), (58, 57, 72, 73), (52, 51, 66, 67), (46, 45, 60, 61), (59, 58, 73, 74), (53, 52, 67, 68), (47, 46, 61, 62), (54, 53, 68, 69), (48, 47, 62, 63), (55, 54, 69, 70), (49, 48, 63, 64), (56, 55, 70, 71), (50, 49, 64, 65), (70, 69, 84, 85), (64, 63, 78, 79), (71, 70, 85, 86), (65, 64, 79, 80), (72, 71, 86, 87), (66, 65, 80, 81), (73, 72, 87, 88), (67, 66, 81, 82), (61, 60, 75, 76), (74, 73, 88, 89), (68, 67, 82, 83), (62, 61, 76, 77), (69, 68, 83, 84), (63, 62, 77, 78), (89, 88, 103, 104), (83, 82, 97, 98), (77, 76, 91, 92), (84, 83, 98, 99), (78, 77, 92, 93), (85, 84, 99, 100), (79, 78, 93, 94), (86, 85, 100, 101), (80, 79, 94, 95), (87, 86, 101, 102), (81, 80, 95, 96), (88, 87, 102, 103), (82, 81, 96, 97), (76, 75, 90, 91), (102, 101, 116, 117), (96, 95, 110, 111), (103, 102, 117, 118), (97, 96, 111, 112), (91, 90, 105, 106), (104, 103, 118, 119), (98, 97, 112, 113), (92, 91, 106, 107), (99, 98, 113, 114), (93, 92, 107, 108), (100, 99, 114, 115), (94, 93, 108, 109), (101, 100, 115, 116), (95, 94, 109, 110), (108, 107, 122, 123), (115, 114, 129, 130), (109, 108, 123, 124), (116, 115, 130, 131), (110, 109, 124, 125), (117, 116, 131, 132), (111, 110, 125, 126), (118, 117, 132, 133), (112, 111, 126, 127), (106, 105, 120, 121), (119, 118, 133, 134), (113, 112, 127, 128), (107, 106, 121, 122), (114, 113, 128, 129), (127, 126, 141, 142), (121, 120, 135, 136), (134, 133, 148, 149), (128, 127, 142, 143), (122, 121, 136, 137), (129, 128, 143, 144), (123, 122, 137, 138), (130, 129, 144, 145), (124, 123, 138, 139), (131, 130, 145, 146), (125, 124, 139, 140), (132, 131, 146, 147), (126, 125, 140, 141), (133, 132, 147, 148), (146, 145, 160, 161), (140, 139, 154, 155), (147, 146, 161, 162), (141, 140, 155, 156), (148, 147, 162, 163), (142, 141, 156, 157), (136, 135, 150, 151), (149, 148, 163, 164), (143, 142, 157, 158), (137, 136, 151, 152), (144, 143, 158, 159), (138, 137, 152, 153), (145, 144, 159, 160), (139, 138, 153, 154), (159, 158, 173, 174), (153, 152, 167, 168), (160, 159, 174, 175), (154, 153, 168, 169), (161, 160, 175, 176), (155, 154, 169, 170), (162, 161, 176, 177), (156, 155, 170, 171), (163, 162, 177, 178), (157, 156, 171, 172), (151, 150, 165, 166), (164, 163, 178, 179), (158, 157, 172, 173), (152, 151, 166, 167), (178, 177, 192, 193), (172, 171, 186, 187), (166, 165, 180, 181), (179, 178, 193, 194), (173, 172, 187, 188), (167, 166, 181, 182), (174, 173, 188, 189), (168, 167, 182, 183), (175, 174, 189, 190), (169, 168, 183, 184), (176, 175, 190, 191), (170, 169, 184, 185), (177, 176, 191, 192), (171, 170, 185, 186), (191, 190, 205, 206), (185, 184, 199, 200), (192, 191, 206, 207), (186, 185, 200, 201), (193, 192, 207, 208), (187, 186, 201, 202), (181, 180, 195, 196), (194, 193, 208, 209), (188, 187, 202, 203), (182, 181, 196, 197), (189, 188, 203, 204), (183, 182, 197, 198), (190, 189, 204, 205), (184, 183, 198, 199), (204, 203, 218, 219), (198, 197, 212, 213), (205, 204, 219, 220), (199, 198, 213, 214), (206, 205, 220, 221), (200, 199, 214, 215), (207, 206, 221, 222), (201, 200, 215, 216), (208, 207, 222, 223), (202, 201, 216, 217), (196, 195, 210, 211), (209, 208, 223, 224), (203, 202, 217, 218), (197, 196, 211, 212), (223, 222, 237, 238), (217, 216, 231, 232), (211, 210, 225, 226), (224, 223, 238, 239), (218, 217, 232, 233), (212, 211, 226, 227), (219, 218, 233, 234), (213, 212, 227, 228), (220, 219, 234, 235), (214, 213, 228, 229), (221, 220, 235, 236), (215, 214, 229, 230), (222, 221, 236, 237), (216, 215, 230, 231), (236, 235, 250, 251), (230, 229, 244, 245), (237, 236, 251, 252), (231, 230, 245, 246), (238, 237, 252, 253), (232, 231, 246, 247), (226, 225, 240, 241), (239, 238, 253, 254), (233, 232, 247, 248), (227, 226, 241, 242), (234, 233, 248, 249), (228, 227, 242, 243), (235, 234, 249, 250), (229, 228, 243, 244), (242, 241, 256, 257), (249, 248, 263, 264), (243, 242, 257, 258), (250, 249, 264, 265), (244, 243, 258, 259), (251, 250, 265, 266), (245, 244, 259, 260), (252, 251, 266, 267), (246, 245, 260, 261), (253, 252, 267, 268), (247, 246, 261, 262), (241, 240, 255, 256), (254, 253, 268, 269), (248, 247, 262, 263), (261, 260, 275, 276), (268, 267, 282, 283), (262, 261, 276, 277), (256, 255, 270, 271), (269, 268, 283, 284), (263, 262, 277, 278), (257, 256, 271, 272), (264, 263, 278, 279), (258, 257, 272, 273), (265, 264, 279, 280), (259, 258, 273, 274), (266, 265, 280, 281), (260, 259, 274, 275), (267, 266, 281, 282), (280, 279, 294, 295), (274, 273, 288, 289), (281, 280, 295, 296), (275, 274, 289, 290), (282, 281, 296, 297), (276, 275, 290, 291), (283, 282, 297, 298), (277, 276, 291, 292), (271, 270, 285, 286), (284, 283, 298, 299), (278, 277, 292, 293), (272, 271, 286, 287), (279, 278, 293, 294), (273, 272, 287, 288), (299, 298, 313, 314), (293, 292, 307, 308), (287, 286, 301, 302), (294, 293, 308, 309), (288, 287, 302, 303), (295, 294, 309, 310), (289, 288, 303, 304), (296, 295, 310, 311), (290, 289, 304, 305), (297, 296, 311, 312), (291, 290, 305, 306), (298, 297, 312, 313), (292, 291, 306, 307), (286, 285, 300, 301), (312, 311, 326, 327), (306, 305, 320, 321), (313, 312, 327, 328), (307, 306, 321, 322), (301, 300, 315, 316), (314, 313, 328, 329), (308, 307, 322, 323), (302, 301, 316, 317), (309, 308, 323, 324), (303, 302, 317, 318), (310, 309, 324, 325), (304, 303, 318, 319), (311, 310, 325, 326), (305, 304, 319, 320), (325, 324, 340, 341), (319, 318, 334, 335), (326, 325, 341, 342), (320, 319, 335, 336), (327, 326, 342, 343), (321, 320, 336, 337), (328, 327, 343, 344), (322, 321, 337, 338), (316, 315, 331, 332), (329, 328, 344, 345), (323, 322, 338, 339), (317, 316, 332, 333), (324, 323, 339, 340), (318, 317, 333, 334), (345, 344, 359, 360), (339, 338, 353, 354), (333, 332, 347, 348), (340, 339, 354, 355), (334, 333, 348, 349), (341, 340, 355, 356), (335, 334, 349, 350), (342, 341, 356, 357), (336, 335, 350, 351), (343, 342, 357, 358), (337, 336, 351, 352), (344, 343, 358, 359), (338, 337, 352, 353), (332, 331, 346, 347), (358, 357, 372, 373), (352, 351, 366, 367), (359, 358, 373, 374), (353, 352, 367, 368), (347, 346, 361, 362), (360, 359, 374, 375), (354, 353, 368, 369), (348, 347, 362, 363), (355, 354, 369, 370), (349, 348, 363, 364), (356, 355, 370, 371), (350, 349, 364, 365), (357, 356, 371, 372), (351, 350, 365, 366), (371, 370, 385, 386), (365, 364, 379, 380), (372, 371, 386, 387), (366, 365, 380, 381), (373, 372, 387, 388), (367, 366, 381, 382), (374, 373, 388, 389), (368, 367, 382, 383), (362, 361, 376, 377), (375, 374, 389, 390), (369, 368, 383, 384), (363, 362, 377, 378), (370, 369, 384, 385), (364, 363, 378, 379), (377, 376, 391, 392), (390, 389, 404, 405), (384, 383, 398, 399), (378, 377, 392, 393), (385, 384, 399, 400), (379, 378, 393, 394), (386, 385, 400, 401), (380, 379, 394, 395), (387, 386, 401, 402), (381, 380, 395, 396), (388, 387, 402, 403), (382, 381, 396, 397), (389, 388, 403, 404), (383, 382, 397, 398), (396, 395, 410, 411), (403, 402, 417, 418), (397, 396, 411, 412), (404, 403, 418, 419), (398, 397, 412, 413), (392, 391, 406, 407), (405, 404, 419, 420), (399, 398, 413, 414), (393, 392, 407, 408), (400, 399, 414, 415), (394, 393, 408, 409), (401, 400, 415, 416), (395, 394, 409, 410), (402, 401, 416, 417), (415, 414, 429, 430), (409, 408, 423, 424), (416, 415, 430, 431), (410, 409, 424, 425), (417, 416, 431, 432), (411, 410, 425, 426), (418, 417, 432, 433), (412, 411, 426, 427), (419, 418, 433, 434), (413, 412, 427, 428), (407, 406, 421, 422), (420, 419, 434, 435), (414, 413, 428, 429), (408, 407, 422, 423), (434, 433, 449, 450), (428, 427, 443, 444), (422, 421, 437, 438), (435, 434, 450, 451), (429, 428, 444, 445), (423, 422, 438, 439), (430, 429, 445, 446), (424, 423, 439, 440), (431, 430, 446, 447), (425, 424, 440, 441), (432, 431, 447, 448), (426, 425, 441, 442), (433, 432, 448, 449), (427, 426, 442, 443), (448, 447, 462, 463), (442, 441, 456, 457), (449, 448, 463, 464), (443, 442, 457, 458), (450, 449, 464, 465), (444, 443, 458, 459), (438, 437, 452, 453), (451, 450, 465, 466), (445, 444, 459, 460), (439, 438, 453, 454), (446, 445, 460, 461), (440, 439, 454, 455), (447, 446, 461, 462), (441, 440, 455, 456), (461, 460, 475, 476), (455, 454, 469, 470), (462, 461, 476, 477), (456, 455, 470, 471), (463, 462, 477, 478), (457, 456, 471, 472), (464, 463, 478, 479), (458, 457, 472, 473), (465, 464, 479, 480), (459, 458, 473, 474), (453, 452, 467, 468), (466, 465, 480, 481), (460, 459, 474, 475), (454, 453, 468, 469), (330, 14, 29), (0, 436, 15), (15, 436, 30), (330, 29, 44), (330, 44, 59), (30, 436, 45), (45, 436, 60), (330, 59, 74), (60, 436, 75), (330, 74, 89), (330, 89, 104), (75, 436, 90), (90, 436, 105), (330, 104, 119), (105, 436, 120), (330, 119, 134), (330, 134, 149), (120, 436, 135), (135, 436, 150), (330, 149, 164), (330, 164, 179), (150, 436, 165), (330, 179, 194), (165, 436, 180), (180, 436, 195), (330, 194, 209), (330, 209, 224), (195, 436, 210), (330, 224, 239), (210, 436, 225), (225, 436, 240), (330, 239, 254), (330, 254, 269), (240, 436, 255), (255, 436, 270), (330, 269, 284), (270, 436, 285), (330, 284, 299), (330, 299, 314), (285, 436, 300), (300, 436, 315), (330, 314, 329), (315, 436, 331), (330, 329, 345), (330, 345, 360), (331, 436, 346), (346, 436, 361), (330, 360, 375), (361, 436, 376), (330, 375, 390), (330, 390, 405), (376, 436, 391), (391, 436, 406), (330, 405, 420), (406, 436, 421), (330, 420, 435), (330, 435, 451), (421, 436, 437), (437, 436, 452), (330, 451, 466), (330, 466, 481), (452, 436, 467), (480, 479, 12, 13), (474, 473, 6, 7), (468, 467, 0, 1), (481, 480, 13, 14), (475, 474, 7, 8), (469, 468, 1, 2), (330, 481, 14), (476, 475, 8, 9), (470, 469, 2, 3), (477, 476, 9, 10), (471, 470, 3, 4), (478, 477, 10, 11), (472, 471, 4, 5), (479, 478, 11, 12), (473, 472, 5, 6), (467, 436, 0)])
me_sphere_002.use_remesh_preserve_volume = False
me_sphere_002.use_remesh_preserve_attributes = False
me_sphere_002.use_mirror_vertex_groups = False
me_sphere_002.update()
me_sphere_001 = bpy.data.meshes.new('Sphere.001')
me_sphere_001.from_pydata([(-0.7256, 0.0, 3.648), (-1.423, 0.0, 3.436), (-2.066, 0.0, 3.093), (-2.63, 0.0, 2.63), (-3.093, 0.0, 2.066), (-3.436, 0.0, 1.423), (-3.648, 0.0, 0.7256), (-3.719, 0.0, 2.808e-07), (-3.648, 0.0, -0.7256), (-3.436, 0.0, -1.423), (-3.093, 0.0, -2.066), (-2.63, 0.0, -2.63), (-2.066, 0.0, -3.093), (-1.423, 0.0, -3.436), (-0.7256, 0.0, -3.648), (-0.7117, 0.1416, 3.648), (-1.396, 0.2777, 3.436), (-2.027, 0.4031, 3.093), (-2.579, 0.5131, 2.63), (-3.033, 0.6033, 2.066), (-3.37, 0.6704, 1.423), (-3.578, 0.7117, 0.7256), (-3.648, 0.7256, 4.434e-07), (-3.578, 0.7117, -0.7256), (-3.37, 0.6704, -1.423), (-3.033, 0.6033, -2.066), (-2.579, 0.5131, -2.63), (-2.027, 0.4031, -3.093), (-1.396, 0.2777, -3.436), (-0.7117, 0.1416, -3.648), (-0.6704, 0.2777, 3.648), (-1.315, 0.5447, 3.436), (-1.909, 0.7908, 3.093), (-2.43, 1.006, 2.63), (-2.857, 1.183, 2.066), (-3.175, 1.315, 1.423), (-3.37, 1.396, 0.7256), (-3.436, 1.423, 4.434e-07), (-3.37, 1.396, -0.7256), (-3.175, 1.315, -1.423), (-2.857, 1.183, -2.066), (-2.43, 1.006, -2.63), (-1.909, 0.7908, -3.093), (-1.315, 0.5447, -3.436), (-0.6704, 0.2777, -3.648), (-0.6033, 0.4031, 3.648), (-1.183, 0.7908, 3.436), (-1.718, 1.148, 3.093), (-2.187, 1.461, 2.63), (-2.571, 1.718, 2.066), (-2.857, 1.909, 1.423), (-3.033, 2.027, 0.7256), (-3.093, 2.066, 4.434e-07), (-3.033, 2.027, -0.7256), (-2.857, 1.909, -1.423), (-2.571, 1.718, -2.066), (-2.187, 1.461, -2.63), (-1.718, 1.148, -3.093), (-1.183, 0.7908, -3.436), (-0.6033, 0.4031, -3.648), (-0.5131, 0.5131, 3.648), (-1.006, 1.006, 3.436), (-1.461, 1.461, 3.093), (-1.86, 1.86, 2.63), (-2.187, 2.187, 2.066), (-2.43, 2.43, 1.423), (-2.579, 2.579, 0.7256), (-2.63, 2.63, 4.434e-07), (-2.579, 2.579, -0.7256), (-2.43, 2.43, -1.423), (-2.187, 2.187, -2.066), (-1.86, 1.86, -2.63), (-1.461, 1.461, -3.093), (-1.006, 1.006, -3.436), (-0.5131, 0.5131, -3.648), (-0.4031, 0.6033, 3.648), (-0.7908, 1.183, 3.436), (-1.148, 1.718, 3.093), (-1.461, 2.187, 2.63), (-1.718, 2.571, 2.066), (-1.909, 2.857, 1.423), (-2.027, 3.033, 0.7256), (-2.066, 3.093, 4.434e-07), (-2.027, 3.033, -0.7256), (-1.909, 2.857, -1.423), (-1.718, 2.571, -2.066), (-1.461, 2.187, -2.63), (-1.148, 1.718, -3.093), (-0.7908, 1.183, -3.436), (-0.4031, 0.6033, -3.648), (-0.2777, 0.6704, 3.648), (-0.5447, 1.315, 3.436), (-0.7908, 1.909, 3.093), (-1.006, 2.43, 2.63), (-1.183, 2.857, 2.066), (-1.315, 3.175, 1.423), (-1.396, 3.37, 0.7256), (-1.423, 3.436, 4.434e-07), (-1.396, 3.37, -0.7256), (-1.315, 3.175, -1.423), (-1.183, 2.857, -2.066), (-1.006, 2.43, -2.63), (-0.7908, 1.909, -3.093), (-0.5447, 1.315, -3.436), (-0.2777, 0.6704, -3.648), (-0.1416, 0.7117, 3.648), (-0.2777, 1.396, 3.436), (-0.4031, 2.027, 3.093), (-0.5131, 2.579, 2.63), (-0.6033, 3.033, 2.066), (-0.6704, 3.37, 1.423), (-0.7117, 3.578, 0.7256), (-0.7256, 3.648, 4.434e-07), (-0.7117, 3.578, -0.7256), (-0.6704, 3.37, -1.423), (-0.6033, 3.033, -2.066), (-0.5131, 2.579, -2.63), (-0.4031, 2.027, -3.093), (-0.2777, 1.396, -3.436), (-0.1416, 0.7117, -3.648), (1.281e-06, 0.7256, 3.648), (1.35e-06, 1.423, 3.436), (1.35e-06, 2.066, 3.093), (1.489e-06, 2.63, 2.63), (1.544e-06, 3.093, 2.066), (1.378e-06, 3.436, 1.423), (1.766e-06, 3.648, 0.7256), (1.267e-06, 3.719, 4.434e-07), (1.766e-06, 3.648, -0.7256), (1.267e-06, 3.436, -1.423), (1.544e-06, 3.093, -2.066), (1.489e-06, 2.63, -2.63), (1.461e-06, 2.066, -3.093), (1.323e-06, 1.423, -3.436), (1.17e-06, 0.7256, -3.648), (0.1416, 0.7117, 3.648), (0.2777, 1.396, 3.436), (0.4031, 2.027, 3.093), (0.5131, 2.579, 2.63), (0.6033, 3.033, 2.066), (0.6704, 3.37, 1.423), (0.7117, 3.578, 0.7256), (0.7256, 3.648, 4.434e-07), (0.7117, 3.578, -0.7256), (0.6704, 3.37, -1.423), (0.6033, 3.033, -2.066), (0.5131, 2.579, -2.63), (0.4031, 2.027, -3.093), (0.2777, 1.396, -3.436), (0.1416, 0.7117, -3.648), (0.2777, 0.6704, 3.648), (0.5447, 1.315, 3.436), (0.7908, 1.909, 3.093), (1.006, 2.43, 2.63), (1.183, 2.857, 2.066), (1.315, 3.175, 1.423), (1.396, 3.37, 0.7256), (1.423, 3.436, 4.434e-07), (1.396, 3.37, -0.7256), (1.315, 3.175, -1.423), (1.183, 2.857, -2.066), (1.006, 2.43, -2.63), (0.7908, 1.909, -3.093), (0.5447, 1.315, -3.436), (0.2777, 0.6704, -3.648), (0.4031, 0.6033, 3.648), (0.7908, 1.183, 3.436), (1.148, 1.718, 3.093), (1.461, 2.187, 2.63), (1.718, 2.571, 2.066), (1.909, 2.857, 1.423), (2.027, 3.033, 0.7256), (2.066, 3.093, 4.434e-07), (2.027, 3.033, -0.7256), (1.909, 2.857, -1.423), (1.718, 2.571, -2.066), (1.461, 2.187, -2.63), (1.148, 1.718, -3.093), (0.7908, 1.183, -3.436), (0.4031, 0.6033, -3.648), (0.5131, 0.5131, 3.648), (1.006, 1.006, 3.436), (1.461, 1.461, 3.093), (1.86, 1.86, 2.63), (2.187, 2.187, 2.066), (2.43, 2.43, 1.423), (2.579, 2.579, 0.7256), (2.63, 2.63, 4.434e-07), (2.579, 2.579, -0.7256), (2.43, 2.43, -1.423), (2.187, 2.187, -2.066), (1.86, 1.86, -2.63), (1.461, 1.461, -3.093), (1.006, 1.006, -3.436), (0.5131, 0.5131, -3.648), (0.6033, 0.4031, 3.648), (1.183, 0.7908, 3.436), (1.718, 1.148, 3.093), (2.187, 1.461, 2.63), (2.571, 1.718, 2.066), (2.857, 1.909, 1.423), (3.033, 2.027, 0.7256), (3.093, 2.066, 4.434e-07), (3.033, 2.027, -0.7256), (2.857, 1.909, -1.423), (2.571, 1.718, -2.066), (2.187, 1.461, -2.63), (1.718, 1.148, -3.093), (1.183, 0.7908, -3.436), (0.6033, 0.4031, -3.648), (0.6704, 0.2777, 3.648), (1.315, 0.5447, 3.436), (1.909, 0.7908, 3.093), (2.43, 1.006, 2.63), (2.857, 1.183, 2.066), (3.175, 1.315, 1.423), (3.37, 1.396, 0.7256), (3.436, 1.423, 4.434e-07), (3.37, 1.396, -0.7256), (3.175, 1.315, -1.423), (2.857, 1.183, -2.066), (2.43, 1.006, -2.63), (1.909, 0.7908, -3.093), (1.315, 0.5447, -3.436), (0.6704, 0.2777, -3.648), (0.7117, 0.1416, 3.648), (1.396, 0.2777, 3.436), (2.027, 0.4031, 3.093), (2.579, 0.5131, 2.63), (3.033, 0.6033, 2.066), (3.37, 0.6704, 1.423), (3.578, 0.7117, 0.7256), (3.648, 0.7256, 4.434e-07), (3.578, 0.7117, -0.7256), (3.37, 0.6704, -1.423), (3.033, 0.6033, -2.066), (2.579, 0.5131, -2.63), (2.027, 0.4031, -3.093), (1.396, 0.2777, -3.436), (0.7117, 0.1416, -3.648), (0.7256, -1.247e-07, 3.648), (1.423, -1.94e-07, 3.436), (2.066, -2.494e-07, 3.093), (2.63, -2.217e-07, 2.63), (3.093, -3.88e-07, 2.066), (3.436, -5.542e-07, 1.423), (3.648, -5.542e-07, 0.7256), (3.719, -3.88e-07, 4.434e-07), (3.648, -5.542e-07, -0.7256), (3.436, -1.663e-07, -1.423), (3.093, -3.88e-07, -2.066), (2.63, -2.217e-07, -2.63), (2.066, -3.603e-07, -3.093), (1.423, -8.313e-08, -3.436), (0.7256, 0.0, -3.648), (0.7117, -0.1416, 3.648), (1.396, -0.2777, 3.436), (2.027, -0.4031, 3.093), (2.579, -0.5131, 2.63), (3.033, -0.6033, 2.066), (3.37, -0.6704, 1.423), (3.578, -0.7117, 0.7256), (3.648, -0.7256, 4.434e-07), (3.578, -0.7117, -0.7256), (3.37, -0.6704, -1.423), (3.033, -0.6033, -2.066), (2.579, -0.5131, -2.63), (2.027, -0.4031, -3.093), (1.396, -0.2777, -3.436), (0.7117, -0.1416, -3.648), (0.6704, -0.2777, 3.648), (1.315, -0.5447, 3.436), (1.909, -0.7908, 3.093), (2.43, -1.006, 2.63), (2.857, -1.183, 2.066), (3.175, -1.315, 1.423), (3.37, -1.396, 0.7256), (3.436, -1.423, 4.434e-07), (3.37, -1.396, -0.7256), (3.175, -1.315, -1.423), (2.857, -1.183, -2.066), (2.43, -1.006, -2.63), (1.909, -0.7908, -3.093), (1.315, -0.5447, -3.436), (0.6704, -0.2777, -3.648), (0.6033, -0.4031, 3.648), (1.183, -0.7908, 3.436), (1.718, -1.148, 3.093), (2.187, -1.461, 2.63), (2.571, -1.718, 2.066), (2.857, -1.909, 1.423), (3.033, -2.027, 0.7256), (3.093, -2.066, 4.434e-07), (3.033, -2.027, -0.7256), (2.857, -1.909, -1.423), (2.571, -1.718, -2.066), (2.187, -1.461, -2.63), (1.718, -1.148, -3.093), (1.183, -0.7908, -3.436), (0.6033, -0.4031, -3.648), (0.5131, -0.5131, 3.648), (1.006, -1.006, 3.436), (1.461, -1.461, 3.093), (1.86, -1.86, 2.63), (2.187, -2.187, 2.066), (2.43, -2.43, 1.423), (2.579, -2.579, 0.7256), (2.63, -2.63, 4.434e-07), (2.579, -2.579, -0.7256), (2.43, -2.43, -1.423), (2.187, -2.187, -2.066), (1.86, -1.86, -2.63), (1.461, -1.461, -3.093), (1.006, -1.006, -3.436), (0.5131, -0.5131, -3.648), (0.4031, -0.6033, 3.648), (0.7908, -1.183, 3.436), (1.148, -1.718, 3.093), (1.461, -2.187, 2.63), (1.718, -2.571, 2.066), (1.909, -2.857, 1.423), (2.027, -3.033, 0.7256), (2.066, -3.093, 4.434e-07), (2.027, -3.033, -0.7256), (1.909, -2.857, -1.423), (1.718, -2.571, -2.066), (1.461, -2.187, -2.63), (1.148, -1.718, -3.093), (0.7908, -1.183, -3.436), (0.4031, -0.6033, -3.648), (1.212e-06, 0.0, -3.719), (0.2777, -0.6704, 3.648), (0.5447, -1.315, 3.436), (0.7908, -1.909, 3.093), (1.006, -2.43, 2.63), (1.183, -2.857, 2.066), (1.315, -3.175, 1.423), (1.396, -3.37, 0.7256), (1.423, -3.436, 4.434e-07), (1.396, -3.37, -0.7256), (1.315, -3.175, -1.423), (1.183, -2.857, -2.066), (1.006, -2.43, -2.63), (0.7908, -1.909, -3.093), (0.5447, -1.315, -3.436), (0.2777, -0.6704, -3.648), (0.1416, -0.7117, 3.648), (0.2777, -1.396, 3.436), (0.4031, -2.027, 3.093), (0.5131, -2.579, 2.63), (0.6033, -3.033, 2.066), (0.6704, -3.37, 1.423), (0.7117, -3.578, 0.7256), (0.7256, -3.648, 4.434e-07), (0.7117, -3.578, -0.7256), (0.6704, -3.37, -1.423), (0.6033, -3.033, -2.066), (0.5131, -2.579, -2.63), (0.4031, -2.027, -3.093), (0.2777, -1.396, -3.436), (0.1416, -0.7117, -3.648), (1.032e-06, -0.7256, 3.648), (9.348e-07, -1.423, 3.436), (8.517e-07, -2.066, 3.093), (8.24e-07, -2.63, 2.63), (8.24e-07, -3.093, 2.066), (5.469e-07, -3.436, 1.423), (3.806e-07, -3.648, 0.7256), (6.023e-07, -3.719, 4.434e-07), (3.806e-07, -3.648, -0.7256), (6.577e-07, -3.436, -1.423), (8.24e-07, -3.093, -2.066), (8.24e-07, -2.63, -2.63), (7.963e-07, -2.066, -3.093), (1.157e-06, -1.423, -3.436), (1.17e-06, -0.7256, -3.648), (-0.1416, -0.7117, 3.648), (-0.2777, -1.396, 3.436), (-0.4031, -2.027, 3.093), (-0.5131, -2.579, 2.63), (-0.6033, -3.033, 2.066), (-0.6704, -3.37, 1.423), (-0.7117, -3.578, 0.7256), (-0.7256, -3.648, 4.434e-07), (-0.7117, -3.578, -0.7256), (-0.6704, -3.37, -1.423), (-0.6033, -3.033, -2.066), (-0.5131, -2.579, -2.63), (-0.4031, -2.027, -3.093), (-0.2777, -1.396, -3.436), (-0.1416, -0.7117, -3.648), (-0.2777, -0.6704, 3.648), (-0.5447, -1.315, 3.436), (-0.7908, -1.909, 3.093), (-1.006, -2.43, 2.63), (-1.183, -2.857, 2.066), (-1.315, -3.175, 1.423), (-1.396, -3.37, 0.7256), (-1.423, -3.436, 4.434e-07), (-1.396, -3.37, -0.7256), (-1.315, -3.175, -1.423), (-1.183, -2.857, -2.066), (-1.006, -2.43, -2.63), (-0.7908, -1.909, -3.093), (-0.5447, -1.315, -3.436), (-0.2777, -0.6704, -3.648), (-0.4031, -0.6033, 3.648), (-0.7908, -1.183, 3.436), (-1.148, -1.718, 3.093), (-1.461, -2.187, 2.63), (-1.718, -2.571, 2.066), (-1.909, -2.857, 1.423), (-2.027, -3.033, 0.7256), (-2.066, -3.093, 4.434e-07), (-2.027, -3.033, -0.7256), (-1.909, -2.857, -1.423), (-1.718, -2.571, -2.066), (-1.461, -2.187, -2.63), (-1.148, -1.718, -3.093), (-0.7908, -1.183, -3.436), (-0.4031, -0.6033, -3.648), (-0.5131, -0.5131, 3.648), (-1.006, -1.006, 3.436), (-1.461, -1.461, 3.093), (-1.86, -1.86, 2.63), (-2.187, -2.187, 2.066), (-2.43, -2.43, 1.423), (-2.579, -2.579, 0.7256), (-2.63, -2.63, 4.434e-07), (-2.579, -2.579, -0.7256), (-2.43, -2.43, -1.423), (-2.187, -2.187, -2.066), (-1.86, -1.86, -2.63), (-1.461, -1.461, -3.093), (-1.006, -1.006, -3.436), (-0.5131, -0.5131, -3.648), (2.042e-07, -6.733e-07, 3.719), (-0.6033, -0.4031, 3.648), (-1.183, -0.7908, 3.436), (-1.718, -1.148, 3.093), (-2.187, -1.461, 2.63), (-2.571, -1.718, 2.066), (-2.857, -1.909, 1.423), (-3.033, -2.027, 0.7256), (-3.093, -2.066, 4.434e-07), (-3.033, -2.027, -0.7256), (-2.857, -1.909, -1.423), (-2.571, -1.718, -2.066), (-2.187, -1.461, -2.63), (-1.718, -1.148, -3.093), (-1.183, -0.7908, -3.436), (-0.6033, -0.4031, -3.648), (-0.6704, -0.2777, 3.648), (-1.315, -0.5447, 3.436), (-1.909, -0.7908, 3.093), (-2.43, -1.006, 2.63), (-2.857, -1.183, 2.066), (-3.175, -1.315, 1.423), (-3.37, -1.396, 0.7256), (-3.436, -1.423, 4.434e-07), (-3.37, -1.396, -0.7256), (-3.175, -1.315, -1.423), (-2.857, -1.183, -2.066), (-2.43, -1.006, -2.63), (-1.909, -0.7908, -3.093), (-1.315, -0.5447, -3.436), (-0.6704, -0.2777, -3.648), (-0.7117, -0.1416, 3.648), (-1.396, -0.2777, 3.436), (-2.027, -0.4031, 3.093), (-2.579, -0.5131, 2.63), (-3.033, -0.6033, 2.066), (-3.37, -0.6704, 1.423), (-3.578, -0.7117, 0.7256), (-3.648, -0.7256, 4.434e-07), (-3.578, -0.7117, -0.7256), (-3.37, -0.6704, -1.423), (-3.033, -0.6033, -2.066), (-2.579, -0.5131, -2.63), (-2.027, -0.4031, -3.093), (-1.396, -0.2777, -3.436), (-0.7117, -0.1416, -3.648)], [], [(14, 13, 28, 29), (8, 7, 22, 23), (2, 1, 16, 17), (9, 8, 23, 24), (3, 2, 17, 18), (10, 9, 24, 25), (4, 3, 18, 19), (11, 10, 25, 26), (5, 4, 19, 20), (12, 11, 26, 27), (6, 5, 20, 21), (13, 12, 27, 28), (7, 6, 21, 22), (1, 0, 15, 16), (25, 24, 39, 40), (19, 18, 33, 34), (26, 25, 40, 41), (20, 19, 34, 35), (27, 26, 41, 42), (21, 20, 35, 36), (28, 27, 42, 43), (22, 21, 36, 37), (16, 15, 30, 31), (29, 28, 43, 44), (23, 22, 37, 38), (17, 16, 31, 32), (24, 23, 38, 39), (18, 17, 32, 33), (44, 43, 58, 59), (38, 37, 52, 53), (32, 31, 46, 47), (39, 38, 53, 54), (33, 32, 47, 48), (40, 39, 54, 55), (34, 33, 48, 49), (41, 40, 55, 56), (35, 34, 49, 50), (42, 41, 56, 57), (36, 35, 50, 51), (43, 42, 57, 58), (37, 36, 51, 52), (31, 30, 45, 46), (57, 56, 71, 72), (51, 50, 65, 66), (58, 57, 72, 73), (52, 51, 66, 67), (46, 45, 60, 61), (59, 58, 73, 74), (53, 52, 67, 68), (47, 46, 61, 62), (54, 53, 68, 69), (48, 47, 62, 63), (55, 54, 69, 70), (49, 48, 63, 64), (56, 55, 70, 71), (50, 49, 64, 65), (70, 69, 84, 85), (64, 63, 78, 79), (71, 70, 85, 86), (65, 64, 79, 80), (72, 71, 86, 87), (66, 65, 80, 81), (73, 72, 87, 88), (67, 66, 81, 82), (61, 60, 75, 76), (74, 73, 88, 89), (68, 67, 82, 83), (62, 61, 76, 77), (69, 68, 83, 84), (63, 62, 77, 78), (89, 88, 103, 104), (83, 82, 97, 98), (77, 76, 91, 92), (84, 83, 98, 99), (78, 77, 92, 93), (85, 84, 99, 100), (79, 78, 93, 94), (86, 85, 100, 101), (80, 79, 94, 95), (87, 86, 101, 102), (81, 80, 95, 96), (88, 87, 102, 103), (82, 81, 96, 97), (76, 75, 90, 91), (102, 101, 116, 117), (96, 95, 110, 111), (103, 102, 117, 118), (97, 96, 111, 112), (91, 90, 105, 106), (104, 103, 118, 119), (98, 97, 112, 113), (92, 91, 106, 107), (99, 98, 113, 114), (93, 92, 107, 108), (100, 99, 114, 115), (94, 93, 108, 109), (101, 100, 115, 116), (95, 94, 109, 110), (108, 107, 122, 123), (115, 114, 129, 130), (109, 108, 123, 124), (116, 115, 130, 131), (110, 109, 124, 125), (117, 116, 131, 132), (111, 110, 125, 126), (118, 117, 132, 133), (112, 111, 126, 127), (106, 105, 120, 121), (119, 118, 133, 134), (113, 112, 127, 128), (107, 106, 121, 122), (114, 113, 128, 129), (127, 126, 141, 142), (121, 120, 135, 136), (134, 133, 148, 149), (128, 127, 142, 143), (122, 121, 136, 137), (129, 128, 143, 144), (123, 122, 137, 138), (130, 129, 144, 145), (124, 123, 138, 139), (131, 130, 145, 146), (125, 124, 139, 140), (132, 131, 146, 147), (126, 125, 140, 141), (133, 132, 147, 148), (146, 145, 160, 161), (140, 139, 154, 155), (147, 146, 161, 162), (141, 140, 155, 156), (148, 147, 162, 163), (142, 141, 156, 157), (136, 135, 150, 151), (149, 148, 163, 164), (143, 142, 157, 158), (137, 136, 151, 152), (144, 143, 158, 159), (138, 137, 152, 153), (145, 144, 159, 160), (139, 138, 153, 154), (159, 158, 173, 174), (153, 152, 167, 168), (160, 159, 174, 175), (154, 153, 168, 169), (161, 160, 175, 176), (155, 154, 169, 170), (162, 161, 176, 177), (156, 155, 170, 171), (163, 162, 177, 178), (157, 156, 171, 172), (151, 150, 165, 166), (164, 163, 178, 179), (158, 157, 172, 173), (152, 151, 166, 167), (178, 177, 192, 193), (172, 171, 186, 187), (166, 165, 180, 181), (179, 178, 193, 194), (173, 172, 187, 188), (167, 166, 181, 182), (174, 173, 188, 189), (168, 167, 182, 183), (175, 174, 189, 190), (169, 168, 183, 184), (176, 175, 190, 191), (170, 169, 184, 185), (177, 176, 191, 192), (171, 170, 185, 186), (191, 190, 205, 206), (185, 184, 199, 200), (192, 191, 206, 207), (186, 185, 200, 201), (193, 192, 207, 208), (187, 186, 201, 202), (181, 180, 195, 196), (194, 193, 208, 209), (188, 187, 202, 203), (182, 181, 196, 197), (189, 188, 203, 204), (183, 182, 197, 198), (190, 189, 204, 205), (184, 183, 198, 199), (204, 203, 218, 219), (198, 197, 212, 213), (205, 204, 219, 220), (199, 198, 213, 214), (206, 205, 220, 221), (200, 199, 214, 215), (207, 206, 221, 222), (201, 200, 215, 216), (208, 207, 222, 223), (202, 201, 216, 217), (196, 195, 210, 211), (209, 208, 223, 224), (203, 202, 217, 218), (197, 196, 211, 212), (223, 222, 237, 238), (217, 216, 231, 232), (211, 210, 225, 226), (224, 223, 238, 239), (218, 217, 232, 233), (212, 211, 226, 227), (219, 218, 233, 234), (213, 212, 227, 228), (220, 219, 234, 235), (214, 213, 228, 229), (221, 220, 235, 236), (215, 214, 229, 230), (222, 221, 236, 237), (216, 215, 230, 231), (236, 235, 250, 251), (230, 229, 244, 245), (237, 236, 251, 252), (231, 230, 245, 246), (238, 237, 252, 253), (232, 231, 246, 247), (226, 225, 240, 241), (239, 238, 253, 254), (233, 232, 247, 248), (227, 226, 241, 242), (234, 233, 248, 249), (228, 227, 242, 243), (235, 234, 249, 250), (229, 228, 243, 244), (242, 241, 256, 257), (249, 248, 263, 264), (243, 242, 257, 258), (250, 249, 264, 265), (244, 243, 258, 259), (251, 250, 265, 266), (245, 244, 259, 260), (252, 251, 266, 267), (246, 245, 260, 261), (253, 252, 267, 268), (247, 246, 261, 262), (241, 240, 255, 256), (254, 253, 268, 269), (248, 247, 262, 263), (261, 260, 275, 276), (268, 267, 282, 283), (262, 261, 276, 277), (256, 255, 270, 271), (269, 268, 283, 284), (263, 262, 277, 278), (257, 256, 271, 272), (264, 263, 278, 279), (258, 257, 272, 273), (265, 264, 279, 280), (259, 258, 273, 274), (266, 265, 280, 281), (260, 259, 274, 275), (267, 266, 281, 282), (280, 279, 294, 295), (274, 273, 288, 289), (281, 280, 295, 296), (275, 274, 289, 290), (282, 281, 296, 297), (276, 275, 290, 291), (283, 282, 297, 298), (277, 276, 291, 292), (271, 270, 285, 286), (284, 283, 298, 299), (278, 277, 292, 293), (272, 271, 286, 287), (279, 278, 293, 294), (273, 272, 287, 288), (299, 298, 313, 314), (293, 292, 307, 308), (287, 286, 301, 302), (294, 293, 308, 309), (288, 287, 302, 303), (295, 294, 309, 310), (289, 288, 303, 304), (296, 295, 310, 311), (290, 289, 304, 305), (297, 296, 311, 312), (291, 290, 305, 306), (298, 297, 312, 313), (292, 291, 306, 307), (286, 285, 300, 301), (312, 311, 326, 327), (306, 305, 320, 321), (313, 312, 327, 328), (307, 306, 321, 322), (301, 300, 315, 316), (314, 313, 328, 329), (308, 307, 322, 323), (302, 301, 316, 317), (309, 308, 323, 324), (303, 302, 317, 318), (310, 309, 324, 325), (304, 303, 318, 319), (311, 310, 325, 326), (305, 304, 319, 320), (325, 324, 340, 341), (319, 318, 334, 335), (326, 325, 341, 342), (320, 319, 335, 336), (327, 326, 342, 343), (321, 320, 336, 337), (328, 327, 343, 344), (322, 321, 337, 338), (316, 315, 331, 332), (329, 328, 344, 345), (323, 322, 338, 339), (317, 316, 332, 333), (324, 323, 339, 340), (318, 317, 333, 334), (345, 344, 359, 360), (339, 338, 353, 354), (333, 332, 347, 348), (340, 339, 354, 355), (334, 333, 348, 349), (341, 340, 355, 356), (335, 334, 349, 350), (342, 341, 356, 357), (336, 335, 350, 351), (343, 342, 357, 358), (337, 336, 351, 352), (344, 343, 358, 359), (338, 337, 352, 353), (332, 331, 346, 347), (358, 357, 372, 373), (352, 351, 366, 367), (359, 358, 373, 374), (353, 352, 367, 368), (347, 346, 361, 362), (360, 359, 374, 375), (354, 353, 368, 369), (348, 347, 362, 363), (355, 354, 369, 370), (349, 348, 363, 364), (356, 355, 370, 371), (350, 349, 364, 365), (357, 356, 371, 372), (351, 350, 365, 366), (371, 370, 385, 386), (365, 364, 379, 380), (372, 371, 386, 387), (366, 365, 380, 381), (373, 372, 387, 388), (367, 366, 381, 382), (374, 373, 388, 389), (368, 367, 382, 383), (362, 361, 376, 377), (375, 374, 389, 390), (369, 368, 383, 384), (363, 362, 377, 378), (370, 369, 384, 385), (364, 363, 378, 379), (377, 376, 391, 392), (390, 389, 404, 405), (384, 383, 398, 399), (378, 377, 392, 393), (385, 384, 399, 400), (379, 378, 393, 394), (386, 385, 400, 401), (380, 379, 394, 395), (387, 386, 401, 402), (381, 380, 395, 396), (388, 387, 402, 403), (382, 381, 396, 397), (389, 388, 403, 404), (383, 382, 397, 398), (396, 395, 410, 411), (403, 402, 417, 418), (397, 396, 411, 412), (404, 403, 418, 419), (398, 397, 412, 413), (392, 391, 406, 407), (405, 404, 419, 420), (399, 398, 413, 414), (393, 392, 407, 408), (400, 399, 414, 415), (394, 393, 408, 409), (401, 400, 415, 416), (395, 394, 409, 410), (402, 401, 416, 417), (415, 414, 429, 430), (409, 408, 423, 424), (416, 415, 430, 431), (410, 409, 424, 425), (417, 416, 431, 432), (411, 410, 425, 426), (418, 417, 432, 433), (412, 411, 426, 427), (419, 418, 433, 434), (413, 412, 427, 428), (407, 406, 421, 422), (420, 419, 434, 435), (414, 413, 428, 429), (408, 407, 422, 423), (434, 433, 449, 450), (428, 427, 443, 444), (422, 421, 437, 438), (435, 434, 450, 451), (429, 428, 444, 445), (423, 422, 438, 439), (430, 429, 445, 446), (424, 423, 439, 440), (431, 430, 446, 447), (425, 424, 440, 441), (432, 431, 447, 448), (426, 425, 441, 442), (433, 432, 448, 449), (427, 426, 442, 443), (448, 447, 462, 463), (442, 441, 456, 457), (449, 448, 463, 464), (443, 442, 457, 458), (450, 449, 464, 465), (444, 443, 458, 459), (438, 437, 452, 453), (451, 450, 465, 466), (445, 444, 459, 460), (439, 438, 453, 454), (446, 445, 460, 461), (440, 439, 454, 455), (447, 446, 461, 462), (441, 440, 455, 456), (461, 460, 475, 476), (455, 454, 469, 470), (462, 461, 476, 477), (456, 455, 470, 471), (463, 462, 477, 478), (457, 456, 471, 472), (464, 463, 478, 479), (458, 457, 472, 473), (465, 464, 479, 480), (459, 458, 473, 474), (453, 452, 467, 468), (466, 465, 480, 481), (460, 459, 474, 475), (454, 453, 468, 469), (330, 14, 29), (0, 436, 15), (15, 436, 30), (330, 29, 44), (330, 44, 59), (30, 436, 45), (45, 436, 60), (330, 59, 74), (60, 436, 75), (330, 74, 89), (330, 89, 104), (75, 436, 90), (90, 436, 105), (330, 104, 119), (105, 436, 120), (330, 119, 134), (330, 134, 149), (120, 436, 135), (135, 436, 150), (330, 149, 164), (330, 164, 179), (150, 436, 165), (330, 179, 194), (165, 436, 180), (180, 436, 195), (330, 194, 209), (330, 209, 224), (195, 436, 210), (330, 224, 239), (210, 436, 225), (225, 436, 240), (330, 239, 254), (330, 254, 269), (240, 436, 255), (255, 436, 270), (330, 269, 284), (270, 436, 285), (330, 284, 299), (330, 299, 314), (285, 436, 300), (300, 436, 315), (330, 314, 329), (315, 436, 331), (330, 329, 345), (330, 345, 360), (331, 436, 346), (346, 436, 361), (330, 360, 375), (361, 436, 376), (330, 375, 390), (330, 390, 405), (376, 436, 391), (391, 436, 406), (330, 405, 420), (406, 436, 421), (330, 420, 435), (330, 435, 451), (421, 436, 437), (437, 436, 452), (330, 451, 466), (330, 466, 481), (452, 436, 467), (480, 479, 12, 13), (474, 473, 6, 7), (468, 467, 0, 1), (481, 480, 13, 14), (475, 474, 7, 8), (469, 468, 1, 2), (330, 481, 14), (476, 475, 8, 9), (470, 469, 2, 3), (477, 476, 9, 10), (471, 470, 3, 4), (478, 477, 10, 11), (472, 471, 4, 5), (479, 478, 11, 12), (473, 472, 5, 6), (467, 436, 0)])
me_sphere_001.use_remesh_preserve_volume = False
me_sphere_001.use_remesh_preserve_attributes = False
me_sphere_001.use_mirror_vertex_groups = False
me_sphere_001.update()

# ---- objects
ob_sphere_002 = bpy.data.objects.new('Sphere.002', me_sphere_003)
ob_sphere_000 = bpy.data.objects.new('Sphere.000', me_sphere_002)
ob_sphere_001 = bpy.data.objects.new('Sphere.001', me_sphere_001)
ob_lamp = bpy.data.objects.new('Lamp', light_lamp)
ob_camera = bpy.data.objects.new('Camera', cam_camera)

# ---- transforms, parenting, visibility, modifiers, constraints
ob_sphere_002.location = (0.0, 0.4537, -4.529)
ob_sphere_002.lineart.crease_threshold = 0.0
ob_sphere_000.location = (0.0, 0.5987, -0.2547)
ob_sphere_000.lineart.crease_threshold = 0.0
ob_sphere_001.location = (0.0, 0.36, 3.04)
ob_sphere_001.lineart.crease_threshold = 0.0
ob_lamp.location = (4.076, 1.005, 5.904)
ob_lamp.rotation_euler = (0.6503, 0.05522, 1.866)
ob_lamp.lock_rotations_4d = False
ob_lamp.empty_display_type = 'ARROWS'
ob_lamp.color = (0.0, 0.0, 0.0, 0.0)
ob_lamp.lineart.crease_threshold = 0.0
ob_camera.location = (7.481, -6.508, 5.344)
ob_camera.rotation_euler = (1.109, 0.01082, 0.8149)
ob_camera.lock_rotations_4d = False
ob_camera.empty_display_type = 'ARROWS'
ob_camera.color = (0.0, 0.0, 0.0, 0.0)
ob_camera.display_type = 'WIRE'
ob_camera.lineart.crease_threshold = 0.0

# ---- collection membership
col_collection_1.objects.link(ob_sphere_002)
col_collection_1.objects.link(ob_sphere_000)
col_collection_1.objects.link(ob_sphere_001)
col_collection_1.objects.link(ob_lamp)
col_collection_1.objects.link(ob_camera)

# ---- scene / render settings (as saved in the file)
scene.camera = ob_camera
scene.frame_start = 1; scene.frame_end = 250; scene.frame_set(1)
scene.render.engine = 'BLENDER_EEVEE_NEXT'
scene.render.image_settings.color_mode = 'RGB'
scene.render.image_settings.compression = 90
scene.render.resolution_percentage = 50
scene.render.dither_intensity = 0.0
scene.render.bake_margin = 2
scene.cycles.use_denoising = False
scene.cycles.samples = 10
scene.cycles.sampling_pattern = 'TABULATED_SOBOL'
scene.cycles.light_sampling_threshold = 0.0
scene.cycles.use_adaptive_sampling = False
scene.cycles.use_light_tree = False
scene.cycles.blur_glossy = 0.0
scene.cycles.volume_bounces = 1
scene.cycles.pixel_filter_type = 'GAUSSIAN'
scene.cycles.sample_clamp_indirect = 0.0
scene.view_settings.view_transform = 'Standard'
bpy.context.view_layer.update()
